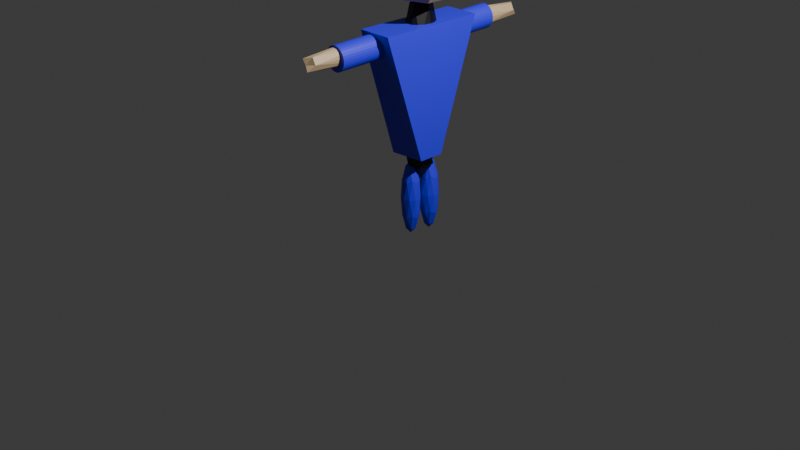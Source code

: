# Source: policja.blend  (saved by Blender 4.3.34; exported with 4.5.12 LTS)
import bpy
from mathutils import Matrix  # noqa: F401  (used for matrix-valued properties, if any)

bpy.ops.wm.read_factory_settings(use_empty=True)
scene = bpy.context.scene
scene.name = 'Scene'

# ---- collections
col_collection = bpy.data.collections.new('Collection'); scene.collection.children.link(col_collection)

# ---- materials (node trees are filled in below, after node groups)
mat_material_002 = bpy.data.materials.new('Material.002')
mat_material_004 = bpy.data.materials.new('Material.004')
mat_material_001 = bpy.data.materials.new('Material.001')
mat_material_003 = bpy.data.materials.new('Material.003')

# ---- material node trees
mat_material_002.use_nodes = True; mat_material_002.node_tree.nodes.clear()
_N = mat_material_002.node_tree.nodes; _L = mat_material_002.node_tree.links
n0 = _N.new('ShaderNodeBsdfPrincipled'); n0.name = 'Principled BSDF'; n0.location = (10, 300)
n0.inputs[0].default_value = (0.0, 0.0, 0.0, 1.0)
n1 = _N.new('ShaderNodeOutputMaterial'); n1.name = 'Material Output'; n1.location = (300, 300)
_L.new(n0.outputs[0], n1.inputs[0])
n1.is_active_output = True
mat_material_004.use_nodes = True; mat_material_004.node_tree.nodes.clear()
_N = mat_material_004.node_tree.nodes; _L = mat_material_004.node_tree.links
n0 = _N.new('ShaderNodeBsdfPrincipled'); n0.name = 'Principled BSDF'; n0.location = (10, 300)
n0.inputs[0].default_value = (0.03319, 0.02011, 0.8009, 1.0)
n1 = _N.new('ShaderNodeOutputMaterial'); n1.name = 'Material Output'; n1.location = (300, 300)
_L.new(n0.outputs[0], n1.inputs[0])
n1.is_active_output = True
mat_material_001.use_nodes = True; mat_material_001.node_tree.nodes.clear()
_N = mat_material_001.node_tree.nodes; _L = mat_material_001.node_tree.links
n0 = _N.new('ShaderNodeBsdfPrincipled'); n0.name = 'Principled BSDF'; n0.location = (10, 300)
n0.inputs[0].default_value = (0.5995, 0.4406, 0.2644, 1.0)
n1 = _N.new('ShaderNodeOutputMaterial'); n1.name = 'Material Output'; n1.location = (300, 300)
_L.new(n0.outputs[0], n1.inputs[0])
n1.is_active_output = True
mat_material_003.use_nodes = True; mat_material_003.node_tree.nodes.clear()
_N = mat_material_003.node_tree.nodes; _L = mat_material_003.node_tree.links
n0 = _N.new('ShaderNodeBsdfPrincipled'); n0.name = 'Principled BSDF'; n0.location = (10, 300)
n0.inputs[0].default_value = (0.0, 0.0, 0.0, 1.0)
n1 = _N.new('ShaderNodeOutputMaterial'); n1.name = 'Material Output'; n1.location = (300, 300)
_L.new(n0.outputs[0], n1.inputs[0])
n1.is_active_output = True

# ---- world
world_world = bpy.data.worlds.new('World'); scene.world = world_world
world_world.use_nodes = True; world_world.node_tree.nodes.clear()
_N = world_world.node_tree.nodes; _L = world_world.node_tree.links
n0 = _N.new('ShaderNodeOutputWorld'); n0.name = 'World Output'; n0.location = (300, 300)
n1 = _N.new('ShaderNodeBackground'); n1.name = 'Background'; n1.location = (10, 300)
n1.inputs[0].default_value = (0.05088, 0.05088, 0.05088, 1.0)
_L.new(n1.outputs[0], n0.inputs[0])
n0.is_active_output = True
world_world.color = (0.05088, 0.05088, 0.05088)
world_world.sun_shadow_jitter_overblur = 0.0

# ---- cameras
cam_camera = bpy.data.cameras.new('Camera')
cam_camera.clip_end = 100.0
cam_camera.ortho_scale = 7.314
cam_camera_001 = bpy.data.cameras.new('Camera.001')
cam_camera_001.clip_end = 100.0
cam_camera_001.ortho_scale = 7.314

# ---- lights
light_light = bpy.data.lights.new('Light', 'POINT')
light_light.energy = 1000.0
light_light.shadow_soft_size = 0.1
light_light_001 = bpy.data.lights.new('Light.001', 'POINT')
light_light_001.energy = 1000.0
light_light_001.shadow_soft_size = 0.1

# ---- meshes
me_icosphere_009 = bpy.data.meshes.new('Icosphere.009')
me_icosphere_009.from_pydata([(0.0, 0.0, -0.1806), (0.1389, -0.1038, -0.08076), (-0.05305, -0.1679, -0.08076), (-0.1717, 0.0, -0.08076), (-0.05305, 0.1679, -0.08076), (0.1389, 0.1038, -0.08076), (0.05305, -0.1679, 0.08076), (-0.1389, -0.1038, 0.08076), (-0.1389, 0.1038, 0.08076), (0.05305, 0.1679, 0.08076), (0.1717, 0.0, 0.08076), (0.0, 0.0, 0.1806), (-0.03118, -0.09871, -0.1536), (0.08164, -0.061, -0.1536), (0.05046, -0.1597, -0.09494), (0.1633, 0.0, -0.09494), (0.08164, 0.061, -0.1536), (-0.1009, 0.0, -0.1536), (-0.1321, -0.09871, -0.09494), (-0.03118, 0.09871, -0.1536), (-0.1321, 0.09871, -0.09494), (0.05046, 0.1597, -0.09494), (0.1826, -0.061, 0.0), (0.1826, 0.061, 0.0), (0.0, -0.1974, 0.0), (0.1128, -0.1597, 0.0), (-0.1826, -0.061, 0.0), (-0.1128, -0.1597, 0.0), (-0.1128, 0.1597, 0.0), (-0.1826, 0.061, 0.0), (0.1128, 0.1597, 0.0), (0.0, 0.1974, 0.0), (0.1321, -0.09871, 0.09494), (-0.05046, -0.1597, 0.09494), (-0.1633, 0.0, 0.09494), (-0.05046, 0.1597, 0.09494), (0.1321, 0.09871, 0.09494), (0.03118, -0.09871, 0.1536), (0.1009, 0.0, 0.1536), (-0.08164, -0.061, 0.1536), (-0.08164, 0.061, 0.1536), (0.03118, 0.09871, 0.1536)], [], [(0, 13, 12), (1, 13, 15), (0, 12, 17), (0, 17, 19), (0, 19, 16), (1, 15, 22), (2, 14, 24), (3, 18, 26), (4, 20, 28), (5, 21, 30), (1, 22, 25), (2, 24, 27), (3, 26, 29), (4, 28, 31), (5, 30, 23), (6, 32, 37), (7, 33, 39), (8, 34, 40), (9, 35, 41), (10, 36, 38), (38, 41, 11), (38, 36, 41), (36, 9, 41), (41, 40, 11), (41, 35, 40), (35, 8, 40), (40, 39, 11), (40, 34, 39), (34, 7, 39), (39, 37, 11), (39, 33, 37), (33, 6, 37), (37, 38, 11), (37, 32, 38), (32, 10, 38), (23, 36, 10), (23, 30, 36), (30, 9, 36), (31, 35, 9), (31, 28, 35), (28, 8, 35), (29, 34, 8), (29, 26, 34), (26, 7, 34), (27, 33, 7), (27, 24, 33), (24, 6, 33), (25, 32, 6), (25, 22, 32), (22, 10, 32), (30, 31, 9), (30, 21, 31), (21, 4, 31), (28, 29, 8), (28, 20, 29), (20, 3, 29), (26, 27, 7), (26, 18, 27), (18, 2, 27), (24, 25, 6), (24, 14, 25), (14, 1, 25), (22, 23, 10), (22, 15, 23), (15, 5, 23), (16, 21, 5), (16, 19, 21), (19, 4, 21), (19, 20, 4), (19, 17, 20), (17, 3, 20), (17, 18, 3), (17, 12, 18), (12, 2, 18), (15, 16, 5), (15, 13, 16), (13, 0, 16), (12, 14, 2), (12, 13, 14), (13, 1, 14)])
_uv = me_icosphere_009.uv_layers.new(name='UVMap')
_uv.uv.foreach_set('vector', [0.3465, 0.2232, 0.4263, 0.1908, 0.4135, 0.2732, 0.496, 0.1453, 0.4263, 0.1908, 0.4263, 0.09167, 0.3465, 0.2232, 0.4135, 0.2732, 0.3176, 0.2707, 0.3465, 0.2232, 0.3176, 0.2707, 0.2712, 0.1868, 0.3465, 0.2232, 0.2712, 0.1868, 0.3384, 0.1374, 0.496, 0.1453, 0.4263, 0.09167, 0.5014, 0.06704, 0.5855, 0.3417, 0.5288, 0.312, 0.6091, 0.2671, 0.6735, 0.4886, 0.6264, 0.4205, 0.7212, 0.4205, 0.914, 0.3203, 0.9177, 0.409, 0.8374, 0.3556, 0.477, 0.7388, 0.4342, 0.8134, 0.3998, 0.7464, 0.7741, 0.6098, 0.8355, 0.5542, 0.8374, 0.6548, 0.5855, 0.3417, 0.6091, 0.2671, 0.6695, 0.3342, 0.6735, 0.4886, 0.7212, 0.4205, 0.7446, 0.4932, 0.914, 0.3203, 0.8374, 0.3556, 0.8563, 0.2674, 0.477, 0.7388, 0.3998, 0.7464, 0.4515, 0.66, 0.914, 0.6901, 0.9177, 0.6014, 0.9863, 0.6565, 0.2765, 0.4284, 0.2712, 0.3463, 0.3463, 0.3829, 0.4261, 0.5191, 0.3463, 0.482, 0.4342, 0.4363, 0.3158, 0.7388, 0.2591, 0.7685, 0.2698, 0.6737, 0.4038, 0.592, 0.3567, 0.66, 0.3215, 0.5874, 0.455, 0.303, 0.5014, 0.3869, 0.4261, 0.3505, 0.3215, 0.5874, 0.3567, 0.66, 0.2698, 0.6737, 0.3567, 0.66, 0.3158, 0.7388, 0.2698, 0.6737, 0.5014, 0.3869, 0.4342, 0.4363, 0.4261, 0.3505, 0.5014, 0.3869, 0.5014, 0.486, 0.4342, 0.4363, 0.5014, 0.486, 0.4261, 0.5191, 0.4342, 0.4363, 0.4342, 0.4363, 0.3463, 0.3829, 0.4261, 0.3505, 0.4342, 0.4363, 0.3463, 0.482, 0.3463, 0.3829, 0.3463, 0.482, 0.2765, 0.4284, 0.3463, 0.3829, 0.3463, 0.3829, 0.3591, 0.3005, 0.4261, 0.3505, 0.3463, 0.3829, 0.2712, 0.3463, 0.3591, 0.3005, 0.9484, 0.7441, 0.914, 0.6901, 0.9863, 0.6565, 0.3591, 0.3005, 0.455, 0.303, 0.4261, 0.3505, 0.9863, 0.6565, 0.9177, 0.6014, 0.9844, 0.5559, 0.9177, 0.6014, 0.9108, 0.5189, 0.9844, 0.5559, 0.4515, 0.66, 0.3567, 0.66, 0.4038, 0.592, 0.4515, 0.66, 0.3998, 0.7464, 0.3567, 0.66, 0.3998, 0.7464, 0.3158, 0.7388, 0.3567, 0.66, 0.3394, 0.8134, 0.2591, 0.7685, 0.3158, 0.7388, 0.8563, 0.2674, 0.8374, 0.3556, 0.7741, 0.3146, 0.8374, 0.3556, 0.7741, 0.4006, 0.7741, 0.3146, 0.3591, 0.56, 0.3463, 0.482, 0.4261, 0.5191, 0.3591, 0.56, 0.2712, 0.5067, 0.3463, 0.482, 0.2712, 0.5067, 0.2765, 0.4284, 0.3463, 0.482, 0.6695, 0.3342, 0.7039, 0.2671, 0.7467, 0.3417, 0.6695, 0.3342, 0.6091, 0.2671, 0.7039, 0.2671, 0.8563, 0.743, 0.914, 0.6901, 0.9484, 0.7441, 0.8374, 0.6548, 0.9177, 0.6014, 0.914, 0.6901, 0.8374, 0.6548, 0.8355, 0.5542, 0.9177, 0.6014, 0.8355, 0.5542, 0.9108, 0.5189, 0.9177, 0.6014, 0.3998, 0.7464, 0.3394, 0.8134, 0.3158, 0.7388, 0.3998, 0.7464, 0.4342, 0.8134, 0.3394, 0.8134, 0.9484, 0.2663, 0.914, 0.3203, 0.8563, 0.2674, 0.8374, 0.3556, 0.8355, 0.4562, 0.7741, 0.4006, 0.8374, 0.3556, 0.9177, 0.409, 0.8355, 0.4562, 0.9177, 0.409, 0.9108, 0.4915, 0.8355, 0.4562, 0.7212, 0.4205, 0.6695, 0.3342, 0.7467, 0.3417, 0.7212, 0.4205, 0.6264, 0.4205, 0.6695, 0.3342, 0.6264, 0.4205, 0.5855, 0.3417, 0.6695, 0.3342, 0.8563, 0.743, 0.8374, 0.6548, 0.914, 0.6901, 0.8563, 0.743, 0.7741, 0.6958, 0.8374, 0.6548, 0.7741, 0.6958, 0.7741, 0.6098, 0.8374, 0.6548, 0.4749, 0.5874, 0.4515, 0.66, 0.4038, 0.592, 0.5014, 0.06704, 0.4263, 0.09167, 0.4135, 0.0137, 0.4263, 0.09167, 0.3465, 0.05456, 0.4135, 0.0137, 0.3384, 0.1374, 0.2712, 0.08774, 0.3465, 0.05456, 0.3384, 0.1374, 0.2712, 0.1868, 0.2712, 0.08774, 0.9863, 0.3538, 0.914, 0.3203, 0.9484, 0.2663, 0.9863, 0.3538, 0.9177, 0.409, 0.914, 0.3203, 0.9863, 0.3538, 0.9844, 0.4545, 0.9177, 0.409, 0.9844, 0.4545, 0.9108, 0.4915, 0.9177, 0.409, 0.5912, 0.4932, 0.6264, 0.4205, 0.6735, 0.4886, 0.5912, 0.4932, 0.5395, 0.4068, 0.6264, 0.4205, 0.5395, 0.4068, 0.5855, 0.3417, 0.6264, 0.4205, 0.4263, 0.09167, 0.3384, 0.1374, 0.3465, 0.05456, 0.4263, 0.09167, 0.4263, 0.1908, 0.3384, 0.1374, 0.4263, 0.1908, 0.3465, 0.2232, 0.3384, 0.1374, 0.5395, 0.4068, 0.5288, 0.312, 0.5855, 0.3417, 0.4135, 0.2732, 0.4263, 0.1908, 0.5014, 0.2274, 0.4263, 0.1908, 0.496, 0.1453, 0.5014, 0.2274])
me_icosphere_009.materials.append(mat_material_002)
me_icosphere_009.update()
me_icosphere_006 = bpy.data.meshes.new('Icosphere.006')
me_icosphere_006.from_pydata([(0.0, 0.0, -0.4326), (0.08369, -0.05531, -0.1934), (-0.03197, -0.08949, -0.1934), (-0.1034, 0.0, -0.1934), (-0.03197, 0.08949, -0.1934), (0.08369, 0.05531, -0.1934), (0.03197, -0.08949, 0.1934), (-0.08369, -0.05531, 0.1934), (-0.08369, 0.05531, 0.1934), (0.03197, 0.08949, 0.1934), (0.1034, 0.0, 0.1934), (0.0, 0.0, 0.4326), (-0.01879, -0.0526, -0.368), (0.04919, -0.03251, -0.368), (0.0304, -0.08511, -0.2274), (0.09838, 0.0, -0.2274), (0.04919, 0.03251, -0.368), (-0.06081, 0.0, -0.368), (-0.07959, -0.0526, -0.2274), (-0.01879, 0.0526, -0.368), (-0.07959, 0.0526, -0.2274), (0.0304, 0.08511, -0.2274), (0.11, -0.03251, 0.0), (0.11, 0.03251, 0.0), (0.0, -0.1052, 0.0), (0.06798, -0.08511, 0.0), (-0.11, -0.03251, 0.0), (-0.06798, -0.08511, 0.0), (-0.06798, 0.08511, 0.0), (-0.11, 0.03251, 0.0), (0.06798, 0.08511, 0.0), (0.0, 0.1052, 0.0), (0.07959, -0.0526, 0.2274), (-0.0304, -0.08511, 0.2274), (-0.09838, 0.0, 0.2274), (-0.0304, 0.08511, 0.2274), (0.07959, 0.0526, 0.2274), (0.01879, -0.0526, 0.368), (0.06081, 0.0, 0.368), (-0.04919, -0.03251, 0.368), (-0.04919, 0.03251, 0.368), (0.01879, 0.0526, 0.368)], [], [(0, 13, 12), (1, 13, 15), (0, 12, 17), (0, 17, 19), (0, 19, 16), (1, 15, 22), (2, 14, 24), (3, 18, 26), (4, 20, 28), (5, 21, 30), (1, 22, 25), (2, 24, 27), (3, 26, 29), (4, 28, 31), (5, 30, 23), (6, 32, 37), (7, 33, 39), (8, 34, 40), (9, 35, 41), (10, 36, 38), (38, 41, 11), (38, 36, 41), (36, 9, 41), (41, 40, 11), (41, 35, 40), (35, 8, 40), (40, 39, 11), (40, 34, 39), (34, 7, 39), (39, 37, 11), (39, 33, 37), (33, 6, 37), (37, 38, 11), (37, 32, 38), (32, 10, 38), (23, 36, 10), (23, 30, 36), (30, 9, 36), (31, 35, 9), (31, 28, 35), (28, 8, 35), (29, 34, 8), (29, 26, 34), (26, 7, 34), (27, 33, 7), (27, 24, 33), (24, 6, 33), (25, 32, 6), (25, 22, 32), (22, 10, 32), (30, 31, 9), (30, 21, 31), (21, 4, 31), (28, 29, 8), (28, 20, 29), (20, 3, 29), (26, 27, 7), (26, 18, 27), (18, 2, 27), (24, 25, 6), (24, 14, 25), (14, 1, 25), (22, 23, 10), (22, 15, 23), (15, 5, 23), (16, 21, 5), (16, 19, 21), (19, 4, 21), (19, 20, 4), (19, 17, 20), (17, 3, 20), (17, 18, 3), (17, 12, 18), (12, 2, 18), (15, 16, 5), (15, 13, 16), (13, 0, 16), (12, 14, 2), (12, 13, 14), (13, 1, 14)])
_uv = me_icosphere_006.uv_layers.new(name='UVMap')
_uv.uv.foreach_set('vector', [0.1818, 0.0, 0.2273, 0.07873, 0.1364, 0.07873, 0.2727, 0.1575, 0.3182, 0.07873, 0.3636, 0.1575, 0.9091, 0.0, 0.9545, 0.07873, 0.8636, 0.07873, 0.7273, 0.0, 0.7727, 0.07873, 0.6818, 0.07873, 0.5455, 0.0, 0.5909, 0.07873, 0.5, 0.07873, 0.2727, 0.1575, 0.3636, 0.1575, 0.3182, 0.2362, 0.09091, 0.1575, 0.1818, 0.1575, 0.1364, 0.2362, 0.8182, 0.1575, 0.9091, 0.1575, 0.8636, 0.2362, 0.6364, 0.1575, 0.7273, 0.1575, 0.6818, 0.2362, 0.4545, 0.1575, 0.5455, 0.1575, 0.5, 0.2362, 0.2727, 0.1575, 0.3182, 0.2362, 0.2273, 0.2362, 0.09091, 0.1575, 0.1364, 0.2362, 0.04546, 0.2362, 0.8182, 0.1575, 0.8636, 0.2362, 0.7727, 0.2362, 0.6364, 0.1575, 0.6818, 0.2362, 0.5909, 0.2362, 0.4545, 0.1575, 0.5, 0.2362, 0.4091, 0.2362, 0.1818, 0.3149, 0.2727, 0.3149, 0.2273, 0.3937, 0.0, 0.3149, 0.09091, 0.3149, 0.04546, 0.3937, 0.7273, 0.3149, 0.8182, 0.3149, 0.7727, 0.3937, 0.5455, 0.3149, 0.6364, 0.3149, 0.5909, 0.3937, 0.3636, 0.3149, 0.4545, 0.3149, 0.4091, 0.3937, 0.4091, 0.3937, 0.5, 0.3937, 0.4545, 0.4724, 0.4091, 0.3937, 0.4545, 0.3149, 0.5, 0.3937, 0.4545, 0.3149, 0.5455, 0.3149, 0.5, 0.3937, 0.5909, 0.3937, 0.6818, 0.3937, 0.6364, 0.4724, 0.5909, 0.3937, 0.6364, 0.3149, 0.6818, 0.3937, 0.6364, 0.3149, 0.7273, 0.3149, 0.6818, 0.3937, 0.7727, 0.3937, 0.8636, 0.3937, 0.8182, 0.4724, 0.7727, 0.3937, 0.8182, 0.3149, 0.8636, 0.3937, 0.8182, 0.3149, 0.9091, 0.3149, 0.8636, 0.3937, 0.04546, 0.3937, 0.1364, 0.3937, 0.09091, 0.4724, 0.04546, 0.3937, 0.09091, 0.3149, 0.1364, 0.3937, 0.09091, 0.3149, 0.1818, 0.3149, 0.1364, 0.3937, 0.2273, 0.3937, 0.3182, 0.3937, 0.2727, 0.4724, 0.2273, 0.3937, 0.2727, 0.3149, 0.3182, 0.3937, 0.2727, 0.3149, 0.3636, 0.3149, 0.3182, 0.3937, 0.4091, 0.2362, 0.4545, 0.3149, 0.3636, 0.3149, 0.4091, 0.2362, 0.5, 0.2362, 0.4545, 0.3149, 0.5, 0.2362, 0.5455, 0.3149, 0.4545, 0.3149, 0.5909, 0.2362, 0.6364, 0.3149, 0.5455, 0.3149, 0.5909, 0.2362, 0.6818, 0.2362, 0.6364, 0.3149, 0.6818, 0.2362, 0.7273, 0.3149, 0.6364, 0.3149, 0.7727, 0.2362, 0.8182, 0.3149, 0.7273, 0.3149, 0.7727, 0.2362, 0.8636, 0.2362, 0.8182, 0.3149, 0.8636, 0.2362, 0.9091, 0.3149, 0.8182, 0.3149, 0.04546, 0.2362, 0.09091, 0.3149, 0.0, 0.3149, 0.04546, 0.2362, 0.1364, 0.2362, 0.09091, 0.3149, 0.1364, 0.2362, 0.1818, 0.3149, 0.09091, 0.3149, 0.2273, 0.2362, 0.2727, 0.3149, 0.1818, 0.3149, 0.2273, 0.2362, 0.3182, 0.2362, 0.2727, 0.3149, 0.3182, 0.2362, 0.3636, 0.3149, 0.2727, 0.3149, 0.5, 0.2362, 0.5909, 0.2362, 0.5455, 0.3149, 0.5, 0.2362, 0.5455, 0.1575, 0.5909, 0.2362, 0.5455, 0.1575, 0.6364, 0.1575, 0.5909, 0.2362, 0.6818, 0.2362, 0.7727, 0.2362, 0.7273, 0.3149, 0.6818, 0.2362, 0.7273, 0.1575, 0.7727, 0.2362, 0.7273, 0.1575, 0.8182, 0.1575, 0.7727, 0.2362, 0.8636, 0.2362, 0.9545, 0.2362, 0.9091, 0.3149, 0.8636, 0.2362, 0.9091, 0.1575, 0.9545, 0.2362, 0.9091, 0.1575, 1.0, 0.1575, 0.9545, 0.2362, 0.1364, 0.2362, 0.2273, 0.2362, 0.1818, 0.3149, 0.1364, 0.2362, 0.1818, 0.1575, 0.2273, 0.2362, 0.1818, 0.1575, 0.2727, 0.1575, 0.2273, 0.2362, 0.3182, 0.2362, 0.4091, 0.2362, 0.3636, 0.3149, 0.3182, 0.2362, 0.3636, 0.1575, 0.4091, 0.2362, 0.3636, 0.1575, 0.4545, 0.1575, 0.4091, 0.2362, 0.5, 0.07873, 0.5455, 0.1575, 0.4545, 0.1575, 0.5, 0.07873, 0.5909, 0.07873, 0.5455, 0.1575, 0.5909, 0.07873, 0.6364, 0.1575, 0.5455, 0.1575, 0.6818, 0.07873, 0.7273, 0.1575, 0.6364, 0.1575, 0.6818, 0.07873, 0.7727, 0.07873, 0.7273, 0.1575, 0.7727, 0.07873, 0.8182, 0.1575, 0.7273, 0.1575, 0.8636, 0.07873, 0.9091, 0.1575, 0.8182, 0.1575, 0.8636, 0.07873, 0.9545, 0.07873, 0.9091, 0.1575, 0.9545, 0.07873, 1.0, 0.1575, 0.9091, 0.1575, 0.3636, 0.1575, 0.4091, 0.07873, 0.4545, 0.1575, 0.3636, 0.1575, 0.3182, 0.07873, 0.4091, 0.07873, 0.3182, 0.07873, 0.3636, 0.0, 0.4091, 0.07873, 0.1364, 0.07873, 0.1818, 0.1575, 0.09091, 0.1575, 0.1364, 0.07873, 0.2273, 0.07873, 0.1818, 0.1575, 0.2273, 0.07873, 0.2727, 0.1575, 0.1818, 0.1575])
me_icosphere_006.materials.append(mat_material_004)
me_icosphere_006.update()
me_icosphere_007 = bpy.data.meshes.new('Icosphere.007')
me_icosphere_007.from_pydata([(0.0, 0.0, -0.4326), (0.08369, -0.05531, -0.1934), (-0.03197, -0.08949, -0.1934), (-0.1034, 0.0, -0.1934), (-0.03197, 0.08949, -0.1934), (0.08369, 0.05531, -0.1934), (0.03197, -0.08949, 0.1934), (-0.08369, -0.05531, 0.1934), (-0.08369, 0.05531, 0.1934), (0.03197, 0.08949, 0.1934), (0.1034, 0.0, 0.1934), (0.0, 0.0, 0.4326), (-0.01879, -0.0526, -0.368), (0.04919, -0.03251, -0.368), (0.0304, -0.08511, -0.2274), (0.09838, 0.0, -0.2274), (0.04919, 0.03251, -0.368), (-0.06081, 0.0, -0.368), (-0.07959, -0.0526, -0.2274), (-0.01879, 0.0526, -0.368), (-0.07959, 0.0526, -0.2274), (0.0304, 0.08511, -0.2274), (0.11, -0.03251, 0.0), (0.11, 0.03251, 0.0), (0.0, -0.1052, 0.0), (0.06798, -0.08511, 0.0), (-0.11, -0.03251, 0.0), (-0.06798, -0.08511, 0.0), (-0.06798, 0.08511, 0.0), (-0.11, 0.03251, 0.0), (0.06798, 0.08511, 0.0), (0.0, 0.1052, 0.0), (0.07959, -0.0526, 0.2274), (-0.0304, -0.08511, 0.2274), (-0.09838, 0.0, 0.2274), (-0.0304, 0.08511, 0.2274), (0.07959, 0.0526, 0.2274), (0.01879, -0.0526, 0.368), (0.06081, 0.0, 0.368), (-0.04919, -0.03251, 0.368), (-0.04919, 0.03251, 0.368), (0.01879, 0.0526, 0.368)], [], [(0, 13, 12), (1, 13, 15), (0, 12, 17), (0, 17, 19), (0, 19, 16), (1, 15, 22), (2, 14, 24), (3, 18, 26), (4, 20, 28), (5, 21, 30), (1, 22, 25), (2, 24, 27), (3, 26, 29), (4, 28, 31), (5, 30, 23), (6, 32, 37), (7, 33, 39), (8, 34, 40), (9, 35, 41), (10, 36, 38), (38, 41, 11), (38, 36, 41), (36, 9, 41), (41, 40, 11), (41, 35, 40), (35, 8, 40), (40, 39, 11), (40, 34, 39), (34, 7, 39), (39, 37, 11), (39, 33, 37), (33, 6, 37), (37, 38, 11), (37, 32, 38), (32, 10, 38), (23, 36, 10), (23, 30, 36), (30, 9, 36), (31, 35, 9), (31, 28, 35), (28, 8, 35), (29, 34, 8), (29, 26, 34), (26, 7, 34), (27, 33, 7), (27, 24, 33), (24, 6, 33), (25, 32, 6), (25, 22, 32), (22, 10, 32), (30, 31, 9), (30, 21, 31), (21, 4, 31), (28, 29, 8), (28, 20, 29), (20, 3, 29), (26, 27, 7), (26, 18, 27), (18, 2, 27), (24, 25, 6), (24, 14, 25), (14, 1, 25), (22, 23, 10), (22, 15, 23), (15, 5, 23), (16, 21, 5), (16, 19, 21), (19, 4, 21), (19, 20, 4), (19, 17, 20), (17, 3, 20), (17, 18, 3), (17, 12, 18), (12, 2, 18), (15, 16, 5), (15, 13, 16), (13, 0, 16), (12, 14, 2), (12, 13, 14), (13, 1, 14)])
_uv = me_icosphere_007.uv_layers.new(name='UVMap')
_uv.uv.foreach_set('vector', [0.1818, 0.0, 0.2273, 0.07873, 0.1364, 0.07873, 0.2727, 0.1575, 0.3182, 0.07873, 0.3636, 0.1575, 0.9091, 0.0, 0.9545, 0.07873, 0.8636, 0.07873, 0.7273, 0.0, 0.7727, 0.07873, 0.6818, 0.07873, 0.5455, 0.0, 0.5909, 0.07873, 0.5, 0.07873, 0.2727, 0.1575, 0.3636, 0.1575, 0.3182, 0.2362, 0.09091, 0.1575, 0.1818, 0.1575, 0.1364, 0.2362, 0.8182, 0.1575, 0.9091, 0.1575, 0.8636, 0.2362, 0.6364, 0.1575, 0.7273, 0.1575, 0.6818, 0.2362, 0.4545, 0.1575, 0.5455, 0.1575, 0.5, 0.2362, 0.2727, 0.1575, 0.3182, 0.2362, 0.2273, 0.2362, 0.09091, 0.1575, 0.1364, 0.2362, 0.04546, 0.2362, 0.8182, 0.1575, 0.8636, 0.2362, 0.7727, 0.2362, 0.6364, 0.1575, 0.6818, 0.2362, 0.5909, 0.2362, 0.4545, 0.1575, 0.5, 0.2362, 0.4091, 0.2362, 0.1818, 0.3149, 0.2727, 0.3149, 0.2273, 0.3937, 0.0, 0.3149, 0.09091, 0.3149, 0.04546, 0.3937, 0.7273, 0.3149, 0.8182, 0.3149, 0.7727, 0.3937, 0.5455, 0.3149, 0.6364, 0.3149, 0.5909, 0.3937, 0.3636, 0.3149, 0.4545, 0.3149, 0.4091, 0.3937, 0.4091, 0.3937, 0.5, 0.3937, 0.4545, 0.4724, 0.4091, 0.3937, 0.4545, 0.3149, 0.5, 0.3937, 0.4545, 0.3149, 0.5455, 0.3149, 0.5, 0.3937, 0.5909, 0.3937, 0.6818, 0.3937, 0.6364, 0.4724, 0.5909, 0.3937, 0.6364, 0.3149, 0.6818, 0.3937, 0.6364, 0.3149, 0.7273, 0.3149, 0.6818, 0.3937, 0.7727, 0.3937, 0.8636, 0.3937, 0.8182, 0.4724, 0.7727, 0.3937, 0.8182, 0.3149, 0.8636, 0.3937, 0.8182, 0.3149, 0.9091, 0.3149, 0.8636, 0.3937, 0.04546, 0.3937, 0.1364, 0.3937, 0.09091, 0.4724, 0.04546, 0.3937, 0.09091, 0.3149, 0.1364, 0.3937, 0.09091, 0.3149, 0.1818, 0.3149, 0.1364, 0.3937, 0.2273, 0.3937, 0.3182, 0.3937, 0.2727, 0.4724, 0.2273, 0.3937, 0.2727, 0.3149, 0.3182, 0.3937, 0.2727, 0.3149, 0.3636, 0.3149, 0.3182, 0.3937, 0.4091, 0.2362, 0.4545, 0.3149, 0.3636, 0.3149, 0.4091, 0.2362, 0.5, 0.2362, 0.4545, 0.3149, 0.5, 0.2362, 0.5455, 0.3149, 0.4545, 0.3149, 0.5909, 0.2362, 0.6364, 0.3149, 0.5455, 0.3149, 0.5909, 0.2362, 0.6818, 0.2362, 0.6364, 0.3149, 0.6818, 0.2362, 0.7273, 0.3149, 0.6364, 0.3149, 0.7727, 0.2362, 0.8182, 0.3149, 0.7273, 0.3149, 0.7727, 0.2362, 0.8636, 0.2362, 0.8182, 0.3149, 0.8636, 0.2362, 0.9091, 0.3149, 0.8182, 0.3149, 0.04546, 0.2362, 0.09091, 0.3149, 0.0, 0.3149, 0.04546, 0.2362, 0.1364, 0.2362, 0.09091, 0.3149, 0.1364, 0.2362, 0.1818, 0.3149, 0.09091, 0.3149, 0.2273, 0.2362, 0.2727, 0.3149, 0.1818, 0.3149, 0.2273, 0.2362, 0.3182, 0.2362, 0.2727, 0.3149, 0.3182, 0.2362, 0.3636, 0.3149, 0.2727, 0.3149, 0.5, 0.2362, 0.5909, 0.2362, 0.5455, 0.3149, 0.5, 0.2362, 0.5455, 0.1575, 0.5909, 0.2362, 0.5455, 0.1575, 0.6364, 0.1575, 0.5909, 0.2362, 0.6818, 0.2362, 0.7727, 0.2362, 0.7273, 0.3149, 0.6818, 0.2362, 0.7273, 0.1575, 0.7727, 0.2362, 0.7273, 0.1575, 0.8182, 0.1575, 0.7727, 0.2362, 0.8636, 0.2362, 0.9545, 0.2362, 0.9091, 0.3149, 0.8636, 0.2362, 0.9091, 0.1575, 0.9545, 0.2362, 0.9091, 0.1575, 1.0, 0.1575, 0.9545, 0.2362, 0.1364, 0.2362, 0.2273, 0.2362, 0.1818, 0.3149, 0.1364, 0.2362, 0.1818, 0.1575, 0.2273, 0.2362, 0.1818, 0.1575, 0.2727, 0.1575, 0.2273, 0.2362, 0.3182, 0.2362, 0.4091, 0.2362, 0.3636, 0.3149, 0.3182, 0.2362, 0.3636, 0.1575, 0.4091, 0.2362, 0.3636, 0.1575, 0.4545, 0.1575, 0.4091, 0.2362, 0.5, 0.07873, 0.5455, 0.1575, 0.4545, 0.1575, 0.5, 0.07873, 0.5909, 0.07873, 0.5455, 0.1575, 0.5909, 0.07873, 0.6364, 0.1575, 0.5455, 0.1575, 0.6818, 0.07873, 0.7273, 0.1575, 0.6364, 0.1575, 0.6818, 0.07873, 0.7727, 0.07873, 0.7273, 0.1575, 0.7727, 0.07873, 0.8182, 0.1575, 0.7273, 0.1575, 0.8636, 0.07873, 0.9091, 0.1575, 0.8182, 0.1575, 0.8636, 0.07873, 0.9545, 0.07873, 0.9091, 0.1575, 0.9545, 0.07873, 1.0, 0.1575, 0.9091, 0.1575, 0.3636, 0.1575, 0.4091, 0.07873, 0.4545, 0.1575, 0.3636, 0.1575, 0.3182, 0.07873, 0.4091, 0.07873, 0.3182, 0.07873, 0.3636, 0.0, 0.4091, 0.07873, 0.1364, 0.07873, 0.1818, 0.1575, 0.09091, 0.1575, 0.1364, 0.07873, 0.2273, 0.07873, 0.1818, 0.1575, 0.2273, 0.07873, 0.2727, 0.1575, 0.1818, 0.1575])
me_icosphere_007.materials.append(mat_material_004)
me_icosphere_007.update()
me_icosphere_003 = bpy.data.meshes.new('Icosphere.003')
me_icosphere_003.from_pydata([(0.0, 0.0, -0.9213), (8.128, -4.615, -0.412), (-3.104, -7.467, -0.412), (-10.05, 0.0, -0.412), (-3.104, 7.467, -0.412), (8.128, 4.615, -0.412), (3.104, -7.467, 0.412), (-8.128, -4.615, 0.412), (-8.128, 4.615, 0.412), (3.104, 7.467, 0.412), (10.05, 0.0, 0.412), (0.0, 0.0, 0.9213), (-1.825, -4.389, -0.7837), (4.777, -2.713, -0.7837), (2.953, -7.102, -0.4844), (9.555, 0.0, -0.4844), (4.777, 2.713, -0.7837), (-5.905, 0.0, -0.7837), (-7.73, -4.389, -0.4844), (-1.825, 4.389, -0.7837), (-7.73, 4.389, -0.4844), (2.953, 7.102, -0.4844), (10.68, -2.713, 0.0), (10.68, 2.713, 0.0), (2.419, -7.325, -0.08179), (6.602, -7.102, 0.0), (-10.68, -2.713, 0.0), (-6.602, -7.102, 0.0), (-6.602, 7.102, 0.0), (-10.68, 2.713, 0.0), (6.602, 7.102, 0.0), (-2.597, 7.285, 0.1324), (7.73, -4.389, 0.4844), (-2.953, -7.102, 0.4844), (-9.555, 0.0, 0.4844), (-2.953, 7.102, 0.4844), (7.73, 4.389, 0.4844), (1.825, -4.389, 0.7837), (5.905, 0.0, 0.7837), (-4.777, -2.713, 0.7837), (-4.777, 2.713, 0.7837), (1.825, 4.389, 0.7837)], [], [(0, 13, 12), (1, 13, 15), (0, 12, 17), (0, 17, 19), (0, 19, 16), (1, 15, 22), (2, 14, 24), (3, 18, 26), (4, 20, 28), (5, 21, 30), (1, 22, 25), (2, 24, 27), (3, 26, 29), (4, 28, 31), (5, 30, 23), (6, 32, 37), (7, 33, 39), (8, 34, 40), (9, 35, 41), (10, 36, 38), (38, 41, 11), (38, 36, 41), (36, 9, 41), (41, 40, 11), (41, 35, 40), (35, 8, 40), (40, 39, 11), (40, 34, 39), (34, 7, 39), (39, 37, 11), (39, 33, 37), (33, 6, 37), (37, 38, 11), (37, 32, 38), (32, 10, 38), (23, 36, 10), (23, 30, 36), (30, 9, 36), (31, 35, 9), (31, 28, 35), (28, 8, 35), (29, 34, 8), (29, 26, 34), (26, 7, 34), (27, 33, 7), (27, 24, 33), (24, 6, 33), (25, 32, 6), (25, 22, 32), (22, 10, 32), (30, 31, 9), (30, 21, 31), (21, 4, 31), (28, 29, 8), (28, 20, 29), (20, 3, 29), (26, 27, 7), (26, 18, 27), (18, 2, 27), (24, 25, 6), (24, 14, 25), (14, 1, 25), (22, 23, 10), (22, 15, 23), (15, 5, 23), (16, 21, 5), (16, 19, 21), (19, 4, 21), (19, 20, 4), (19, 17, 20), (17, 3, 20), (17, 18, 3), (17, 12, 18), (12, 2, 18), (15, 16, 5), (15, 13, 16), (13, 0, 16), (12, 14, 2), (12, 13, 14), (13, 1, 14)])
_uv = me_icosphere_003.uv_layers.new(name='UVMap')
_uv.uv.foreach_set('vector', [0.1818, 0.0, 0.2273, 0.07873, 0.1364, 0.07873, 0.2727, 0.1575, 0.3182, 0.07873, 0.3636, 0.1575, 0.9091, 0.0, 0.9545, 0.07873, 0.8636, 0.07873, 0.7273, 0.0, 0.7727, 0.07873, 0.6818, 0.07873, 0.5455, 0.0, 0.5909, 0.07873, 0.5, 0.07873, 0.2727, 0.1575, 0.3636, 0.1575, 0.3182, 0.2362, 0.09091, 0.1575, 0.1818, 0.1575, 0.1364, 0.2362, 0.8182, 0.1575, 0.9091, 0.1575, 0.8636, 0.2362, 0.6364, 0.1575, 0.7273, 0.1575, 0.6818, 0.2362, 0.4545, 0.1575, 0.5455, 0.1575, 0.5, 0.2362, 0.2727, 0.1575, 0.3182, 0.2362, 0.2273, 0.2362, 0.09091, 0.1575, 0.1364, 0.2362, 0.04546, 0.2362, 0.8182, 0.1575, 0.8636, 0.2362, 0.7727, 0.2362, 0.6364, 0.1575, 0.6818, 0.2362, 0.5909, 0.2362, 0.4545, 0.1575, 0.5, 0.2362, 0.4091, 0.2362, 0.1818, 0.3149, 0.2727, 0.3149, 0.2273, 0.3937, 0.0, 0.3149, 0.09091, 0.3149, 0.04546, 0.3937, 0.7273, 0.3149, 0.8182, 0.3149, 0.7727, 0.3937, 0.5455, 0.3149, 0.6364, 0.3149, 0.5909, 0.3937, 0.3636, 0.3149, 0.4545, 0.3149, 0.4091, 0.3937, 0.4091, 0.3937, 0.5, 0.3937, 0.4545, 0.4724, 0.4091, 0.3937, 0.4545, 0.3149, 0.5, 0.3937, 0.4545, 0.3149, 0.5455, 0.3149, 0.5, 0.3937, 0.5909, 0.3937, 0.6818, 0.3937, 0.6364, 0.4724, 0.5909, 0.3937, 0.6364, 0.3149, 0.6818, 0.3937, 0.6364, 0.3149, 0.7273, 0.3149, 0.6818, 0.3937, 0.7727, 0.3937, 0.8636, 0.3937, 0.8182, 0.4724, 0.7727, 0.3937, 0.8182, 0.3149, 0.8636, 0.3937, 0.8182, 0.3149, 0.9091, 0.3149, 0.8636, 0.3937, 0.04546, 0.3937, 0.1364, 0.3937, 0.09091, 0.4724, 0.04546, 0.3937, 0.09091, 0.3149, 0.1364, 0.3937, 0.09091, 0.3149, 0.1818, 0.3149, 0.1364, 0.3937, 0.2273, 0.3937, 0.3182, 0.3937, 0.2727, 0.4724, 0.2273, 0.3937, 0.2727, 0.3149, 0.3182, 0.3937, 0.2727, 0.3149, 0.3636, 0.3149, 0.3182, 0.3937, 0.4091, 0.2362, 0.4545, 0.3149, 0.3636, 0.3149, 0.4091, 0.2362, 0.5, 0.2362, 0.4545, 0.3149, 0.5, 0.2362, 0.5455, 0.3149, 0.4545, 0.3149, 0.5909, 0.2362, 0.6364, 0.3149, 0.5455, 0.3149, 0.5909, 0.2362, 0.6818, 0.2362, 0.6364, 0.3149, 0.6818, 0.2362, 0.7273, 0.3149, 0.6364, 0.3149, 0.7727, 0.2362, 0.8182, 0.3149, 0.7273, 0.3149, 0.7727, 0.2362, 0.8636, 0.2362, 0.8182, 0.3149, 0.8636, 0.2362, 0.9091, 0.3149, 0.8182, 0.3149, 0.04546, 0.2362, 0.09091, 0.3149, 0.0, 0.3149, 0.04546, 0.2362, 0.1364, 0.2362, 0.09091, 0.3149, 0.1364, 0.2362, 0.1818, 0.3149, 0.09091, 0.3149, 0.2273, 0.2362, 0.2727, 0.3149, 0.1818, 0.3149, 0.2273, 0.2362, 0.3182, 0.2362, 0.2727, 0.3149, 0.3182, 0.2362, 0.3636, 0.3149, 0.2727, 0.3149, 0.5, 0.2362, 0.5909, 0.2362, 0.5455, 0.3149, 0.5, 0.2362, 0.5455, 0.1575, 0.5909, 0.2362, 0.5455, 0.1575, 0.6364, 0.1575, 0.5909, 0.2362, 0.6818, 0.2362, 0.7727, 0.2362, 0.7273, 0.3149, 0.6818, 0.2362, 0.7273, 0.1575, 0.7727, 0.2362, 0.7273, 0.1575, 0.8182, 0.1575, 0.7727, 0.2362, 0.8636, 0.2362, 0.9545, 0.2362, 0.9091, 0.3149, 0.8636, 0.2362, 0.9091, 0.1575, 0.9545, 0.2362, 0.9091, 0.1575, 1.0, 0.1575, 0.9545, 0.2362, 0.1364, 0.2362, 0.2273, 0.2362, 0.1818, 0.3149, 0.1364, 0.2362, 0.1818, 0.1575, 0.2273, 0.2362, 0.1818, 0.1575, 0.2727, 0.1575, 0.2273, 0.2362, 0.3182, 0.2362, 0.4091, 0.2362, 0.3636, 0.3149, 0.3182, 0.2362, 0.3636, 0.1575, 0.4091, 0.2362, 0.3636, 0.1575, 0.4545, 0.1575, 0.4091, 0.2362, 0.5, 0.07873, 0.5455, 0.1575, 0.4545, 0.1575, 0.5, 0.07873, 0.5909, 0.07873, 0.5455, 0.1575, 0.5909, 0.07873, 0.6364, 0.1575, 0.5455, 0.1575, 0.6818, 0.07873, 0.7273, 0.1575, 0.6364, 0.1575, 0.6818, 0.07873, 0.7727, 0.07873, 0.7273, 0.1575, 0.7727, 0.07873, 0.8182, 0.1575, 0.7273, 0.1575, 0.8636, 0.07873, 0.9091, 0.1575, 0.8182, 0.1575, 0.8636, 0.07873, 0.9545, 0.07873, 0.9091, 0.1575, 0.9545, 0.07873, 1.0, 0.1575, 0.9091, 0.1575, 0.3636, 0.1575, 0.4091, 0.07873, 0.4545, 0.1575, 0.3636, 0.1575, 0.3182, 0.07873, 0.4091, 0.07873, 0.3182, 0.07873, 0.3636, 0.0, 0.4091, 0.07873, 0.1364, 0.07873, 0.1818, 0.1575, 0.09091, 0.1575, 0.1364, 0.07873, 0.2273, 0.07873, 0.1818, 0.1575, 0.2273, 0.07873, 0.2727, 0.1575, 0.1818, 0.1575])
me_icosphere_003.materials.append(mat_material_001)
me_icosphere_003.update()
me_icosphere_001 = bpy.data.meshes.new('Icosphere.001')
me_icosphere_001.from_pydata([(0.0, 0.0, -0.63), (0.4235, -0.2529, -0.2817), (-0.1618, -0.5272, -0.2817), (-0.5235, 0.0, -0.2817), (-0.1618, 0.5272, -0.2817), (0.4235, 0.2282, -0.2817), (0.1618, -0.5272, 0.3057), (-0.4235, -0.3258, 0.2817), (-0.4235, 0.3258, 0.2817), (0.1618, 0.4957, 0.3578), (0.5235, 0.0, 0.2817), (-0.003327, -0.01784, 0.5875), (-0.09508, -0.3099, -0.5359), (0.2489, -0.1915, -0.5359), (0.1493, -0.4143, -0.2755), (0.4193, -0.01828, -0.3123), (0.2489, 0.1915, -0.5359), (-0.3077, 0.0, -0.5359), (-0.4028, -0.3099, -0.3312), (-0.09508, 0.3099, -0.5359), (-0.4028, 0.3099, -0.3312), (0.1534, 0.4305, -0.2974), (0.5566, -0.1915, 0.0), (0.5566, 0.1915, 0.0), (0.0, -0.6197, 0.0), (0.344, -0.5014, 0.0), (-0.5566, -0.1915, 0.0), (-0.344, -0.5014, 0.0), (-0.344, 0.5014, 0.0), (-0.5566, 0.1915, 0.0), (0.344, 0.5014, 0.0), (0.0, 0.6197, 0.0), (0.4028, -0.3099, 0.3312), (-0.1539, -0.5014, 0.3312), (-0.4979, 0.0, 0.3312), (-0.1539, 0.5014, 0.3312), (0.4028, 0.3099, 0.3312), (0.09508, -0.3099, 0.5359), (0.3077, 0.0, 0.5359), (-0.2489, -0.1915, 0.5359), (-0.2489, 0.1915, 0.5359), (0.09508, 0.3099, 0.5359)], [], [(0, 13, 12), (1, 13, 15), (0, 12, 17), (0, 17, 19), (0, 19, 16), (1, 15, 22), (2, 14, 24), (3, 18, 26), (4, 20, 28), (5, 21, 30), (1, 22, 25), (2, 24, 27), (3, 26, 29), (4, 28, 31), (5, 30, 23), (6, 32, 37), (7, 33, 39), (8, 34, 40), (9, 35, 41), (10, 36, 38), (38, 41, 11), (38, 36, 41), (36, 9, 41), (41, 40, 11), (41, 35, 40), (35, 8, 40), (40, 39, 11), (40, 34, 39), (34, 7, 39), (39, 37, 11), (39, 33, 37), (33, 6, 37), (37, 38, 11), (37, 32, 38), (32, 10, 38), (23, 36, 10), (23, 30, 36), (30, 9, 36), (31, 35, 9), (31, 28, 35), (28, 8, 35), (29, 34, 8), (29, 26, 34), (26, 7, 34), (27, 33, 7), (27, 24, 33), (24, 6, 33), (25, 32, 6), (25, 22, 32), (22, 10, 32), (30, 31, 9), (30, 21, 31), (21, 4, 31), (28, 29, 8), (28, 20, 29), (20, 3, 29), (26, 27, 7), (26, 18, 27), (18, 2, 27), (24, 25, 6), (24, 14, 25), (14, 1, 25), (22, 23, 10), (22, 15, 23), (15, 5, 23), (16, 21, 5), (16, 19, 21), (19, 4, 21), (19, 20, 4), (19, 17, 20), (17, 3, 20), (17, 18, 3), (17, 12, 18), (12, 2, 18), (15, 16, 5), (15, 13, 16), (13, 0, 16), (12, 14, 2), (12, 13, 14), (13, 1, 14)])
_uv = me_icosphere_001.uv_layers.new(name='UVMap')
_uv.uv.foreach_set('vector', [0.1818, 0.0, 0.2273, 0.07873, 0.1364, 0.07873, 0.2727, 0.1575, 0.3182, 0.07873, 0.3636, 0.1575, 0.9091, 0.0, 0.9545, 0.07873, 0.8636, 0.07873, 0.7273, 0.0, 0.7727, 0.07873, 0.6818, 0.07873, 0.5455, 0.0, 0.5909, 0.07873, 0.5, 0.07873, 0.2727, 0.1575, 0.3636, 0.1575, 0.3182, 0.2362, 0.09091, 0.1575, 0.1818, 0.1575, 0.1364, 0.2362, 0.8182, 0.1575, 0.9091, 0.1575, 0.8636, 0.2362, 0.6364, 0.1575, 0.7273, 0.1575, 0.6818, 0.2362, 0.4545, 0.1575, 0.5455, 0.1575, 0.5, 0.2362, 0.2727, 0.1575, 0.3182, 0.2362, 0.2273, 0.2362, 0.09091, 0.1575, 0.1364, 0.2362, 0.04546, 0.2362, 0.8182, 0.1575, 0.8636, 0.2362, 0.7727, 0.2362, 0.6364, 0.1575, 0.6818, 0.2362, 0.5909, 0.2362, 0.4545, 0.1575, 0.5, 0.2362, 0.4091, 0.2362, 0.1818, 0.3149, 0.2727, 0.3149, 0.2273, 0.3937, 0.0, 0.3149, 0.09091, 0.3149, 0.04546, 0.3937, 0.7273, 0.3149, 0.8182, 0.3149, 0.7727, 0.3937, 0.5455, 0.3149, 0.6364, 0.3149, 0.5909, 0.3937, 0.3636, 0.3149, 0.4545, 0.3149, 0.4091, 0.3937, 0.4091, 0.3937, 0.5, 0.3937, 0.4545, 0.4724, 0.4091, 0.3937, 0.4545, 0.3149, 0.5, 0.3937, 0.4545, 0.3149, 0.5455, 0.3149, 0.5, 0.3937, 0.5909, 0.3937, 0.6818, 0.3937, 0.6364, 0.4724, 0.5909, 0.3937, 0.6364, 0.3149, 0.6818, 0.3937, 0.6364, 0.3149, 0.7273, 0.3149, 0.6818, 0.3937, 0.7727, 0.3937, 0.8636, 0.3937, 0.8182, 0.4724, 0.7727, 0.3937, 0.8182, 0.3149, 0.8636, 0.3937, 0.8182, 0.3149, 0.9091, 0.3149, 0.8636, 0.3937, 0.04546, 0.3937, 0.1364, 0.3937, 0.09091, 0.4724, 0.04546, 0.3937, 0.09091, 0.3149, 0.1364, 0.3937, 0.09091, 0.3149, 0.1818, 0.3149, 0.1364, 0.3937, 0.2273, 0.3937, 0.3182, 0.3937, 0.2727, 0.4724, 0.2273, 0.3937, 0.2727, 0.3149, 0.3182, 0.3937, 0.2727, 0.3149, 0.3636, 0.3149, 0.3182, 0.3937, 0.4091, 0.2362, 0.4545, 0.3149, 0.3636, 0.3149, 0.4091, 0.2362, 0.5, 0.2362, 0.4545, 0.3149, 0.5, 0.2362, 0.5455, 0.3149, 0.4545, 0.3149, 0.5909, 0.2362, 0.6364, 0.3149, 0.5455, 0.3149, 0.5909, 0.2362, 0.6818, 0.2362, 0.6364, 0.3149, 0.6818, 0.2362, 0.7273, 0.3149, 0.6364, 0.3149, 0.7727, 0.2362, 0.8182, 0.3149, 0.7273, 0.3149, 0.7727, 0.2362, 0.8636, 0.2362, 0.8182, 0.3149, 0.8636, 0.2362, 0.9091, 0.3149, 0.8182, 0.3149, 0.04546, 0.2362, 0.09091, 0.3149, 0.0, 0.3149, 0.04546, 0.2362, 0.1364, 0.2362, 0.09091, 0.3149, 0.1364, 0.2362, 0.1818, 0.3149, 0.09091, 0.3149, 0.2273, 0.2362, 0.2727, 0.3149, 0.1818, 0.3149, 0.2273, 0.2362, 0.3182, 0.2362, 0.2727, 0.3149, 0.3182, 0.2362, 0.3636, 0.3149, 0.2727, 0.3149, 0.5, 0.2362, 0.5909, 0.2362, 0.5455, 0.3149, 0.5, 0.2362, 0.5455, 0.1575, 0.5909, 0.2362, 0.5455, 0.1575, 0.6364, 0.1575, 0.5909, 0.2362, 0.6818, 0.2362, 0.7727, 0.2362, 0.7273, 0.3149, 0.6818, 0.2362, 0.7273, 0.1575, 0.7727, 0.2362, 0.7273, 0.1575, 0.8182, 0.1575, 0.7727, 0.2362, 0.8636, 0.2362, 0.9545, 0.2362, 0.9091, 0.3149, 0.8636, 0.2362, 0.9091, 0.1575, 0.9545, 0.2362, 0.9091, 0.1575, 1.0, 0.1575, 0.9545, 0.2362, 0.1364, 0.2362, 0.2273, 0.2362, 0.1818, 0.3149, 0.1364, 0.2362, 0.1818, 0.1575, 0.2273, 0.2362, 0.1818, 0.1575, 0.2727, 0.1575, 0.2273, 0.2362, 0.3182, 0.2362, 0.4091, 0.2362, 0.3636, 0.3149, 0.3182, 0.2362, 0.3636, 0.1575, 0.4091, 0.2362, 0.3636, 0.1575, 0.4545, 0.1575, 0.4091, 0.2362, 0.5, 0.07873, 0.5455, 0.1575, 0.4545, 0.1575, 0.5, 0.07873, 0.5909, 0.07873, 0.5455, 0.1575, 0.5909, 0.07873, 0.6364, 0.1575, 0.5455, 0.1575, 0.6818, 0.07873, 0.7273, 0.1575, 0.6364, 0.1575, 0.6818, 0.07873, 0.7727, 0.07873, 0.7273, 0.1575, 0.7727, 0.07873, 0.8182, 0.1575, 0.7273, 0.1575, 0.8636, 0.07873, 0.9091, 0.1575, 0.8182, 0.1575, 0.8636, 0.07873, 0.9545, 0.07873, 0.9091, 0.1575, 0.9545, 0.07873, 1.0, 0.1575, 0.9091, 0.1575, 0.3636, 0.1575, 0.4091, 0.07873, 0.4545, 0.1575, 0.3636, 0.1575, 0.3182, 0.07873, 0.4091, 0.07873, 0.3182, 0.07873, 0.3636, 0.0, 0.4091, 0.07873, 0.1364, 0.07873, 0.1818, 0.1575, 0.09091, 0.1575, 0.1364, 0.07873, 0.2273, 0.07873, 0.1818, 0.1575, 0.2273, 0.07873, 0.2727, 0.1575, 0.1818, 0.1575])
me_icosphere_001.materials.append(mat_material_001)
me_icosphere_001.update()
me_cylinder_001 = bpy.data.meshes.new('Cylinder.001')
me_cylinder_001.from_pydata([(0.0, 0.2333, -0.3393), (0.0, 0.2333, 0.3393), (0.04359, 0.2288, -0.3393), (0.04359, 0.2288, 0.3393), (0.0855, 0.2155, -0.3393), (0.0855, 0.2155, 0.3393), (0.1241, 0.194, -0.3393), (0.1241, 0.194, 0.3393), (0.158, 0.165, -0.3393), (0.158, 0.165, 0.3393), (0.1858, 0.1296, -0.3393), (0.1837, 0.134, 0.2098), (0.2064, 0.08928, -0.3393), (0.2064, 0.08928, 0.3393), (0.2191, 0.04552, -0.3393), (0.2191, 0.04552, 0.3393), (0.2234, 0.0, -0.3393), (0.2234, 0.0, 0.3393), (0.2191, -0.04552, -0.3393), (0.2191, -0.04552, 0.3393), (0.2064, -0.08928, -0.3393), (0.2064, -0.08928, 0.3393), (0.1858, -0.1296, -0.3393), (0.1858, -0.1296, 0.3393), (0.158, -0.165, -0.3393), (0.158, -0.165, 0.3393), (0.1241, -0.194, -0.3393), (0.1241, -0.194, 0.3393), (0.0855, -0.2155, -0.3393), (0.0855, -0.2155, 0.3393), (0.04359, -0.2288, -0.3393), (0.04359, -0.2288, 0.3393), (0.0, -0.2333, -0.3393), (0.0, -0.2333, 0.3393), (-0.04359, -0.2288, -0.3393), (-0.04359, -0.2288, 0.3393), (-0.0855, -0.2155, -0.3393), (-0.0855, -0.2155, 0.3393), (-0.1241, -0.194, -0.3393), (-0.1241, -0.194, 0.3393), (-0.158, -0.165, -0.3393), (-0.158, -0.165, 0.3393), (-0.1858, -0.1296, -0.3393), (-0.1858, -0.1296, 0.3393), (-0.2064, -0.08928, -0.3393), (-0.2064, -0.08928, 0.3393), (-0.2191, -0.04552, -0.3393), (-0.2191, -0.04552, 0.3393), (-0.2234, 0.0, -0.3393), (-0.2234, 0.0, 0.3393), (-0.2191, 0.04552, -0.3393), (-0.2191, 0.04552, 0.3393), (-0.2064, 0.08928, -0.3393), (-0.2064, 0.08928, 0.3393), (-0.1858, 0.1296, -0.3393), (-0.1858, 0.1296, 0.3393), (-0.158, 0.165, -0.3393), (-0.158, 0.165, 0.3393), (-0.1241, 0.194, -0.3393), (-0.1241, 0.194, 0.3393), (-0.0855, 0.2155, -0.3393), (-0.0855, 0.2155, 0.3393), (-0.04359, 0.2288, -0.3393), (-0.04359, 0.2288, 0.3393)], [], [(0, 1, 3, 2), (2, 3, 5, 4), (4, 5, 7, 6), (6, 7, 9, 8), (8, 9, 11, 10), (10, 11, 13, 12), (12, 13, 15, 14), (14, 15, 17, 16), (16, 17, 19, 18), (18, 19, 21, 20), (20, 21, 23, 22), (22, 23, 25, 24), (24, 25, 27, 26), (26, 27, 29, 28), (28, 29, 31, 30), (30, 31, 33, 32), (32, 33, 35, 34), (34, 35, 37, 36), (36, 37, 39, 38), (38, 39, 41, 40), (40, 41, 43, 42), (42, 43, 45, 44), (44, 45, 47, 46), (46, 47, 49, 48), (48, 49, 51, 50), (50, 51, 53, 52), (52, 53, 55, 54), (54, 55, 57, 56), (56, 57, 59, 58), (58, 59, 61, 60), (3, 1, 63, 61, 59, 57, 55, 53, 51, 49, 47, 45, 43, 41, 39, 37, 35, 33, 31, 29, 27, 25, 23, 21, 19, 17, 15, 13, 11, 9, 7, 5), (60, 61, 63, 62), (62, 63, 1, 0), (0, 2, 4, 6, 8, 10, 12, 14, 16, 18, 20, 22, 24, 26, 28, 30, 32, 34, 36, 38, 40, 42, 44, 46, 48, 50, 52, 54, 56, 58, 60, 62)])
_uv = me_cylinder_001.uv_layers.new(name='UVMap')
_uv.uv.foreach_set('vector', [1.0, 0.5, 1.0, 1.0, 0.9688, 1.0, 0.9688, 0.5, 0.9688, 0.5, 0.9688, 1.0, 0.9375, 1.0, 0.9375, 0.5, 0.9375, 0.5, 0.9375, 1.0, 0.9062, 1.0, 0.9062, 0.5, 0.9062, 0.5, 0.9062, 1.0, 0.875, 1.0, 0.875, 0.5, 0.875, 0.5, 0.875, 1.0, 0.8438, 1.0, 0.8438, 0.5, 0.8438, 0.5, 0.8438, 1.0, 0.8125, 1.0, 0.8125, 0.5, 0.8125, 0.5, 0.8125, 1.0, 0.7812, 1.0, 0.7812, 0.5, 0.7812, 0.5, 0.7812, 1.0, 0.75, 1.0, 0.75, 0.5, 0.75, 0.5, 0.75, 1.0, 0.7188, 1.0, 0.7188, 0.5, 0.7188, 0.5, 0.7188, 1.0, 0.6875, 1.0, 0.6875, 0.5, 0.6875, 0.5, 0.6875, 1.0, 0.6562, 1.0, 0.6562, 0.5, 0.6562, 0.5, 0.6562, 1.0, 0.625, 1.0, 0.625, 0.5, 0.625, 0.5, 0.625, 1.0, 0.5938, 1.0, 0.5938, 0.5, 0.5938, 0.5, 0.5938, 1.0, 0.5625, 1.0, 0.5625, 0.5, 0.5625, 0.5, 0.5625, 1.0, 0.5312, 1.0, 0.5312, 0.5, 0.5312, 0.5, 0.5312, 1.0, 0.5, 1.0, 0.5, 0.5, 0.5, 0.5, 0.5, 1.0, 0.4688, 1.0, 0.4688, 0.5, 0.4688, 0.5, 0.4688, 1.0, 0.4375, 1.0, 0.4375, 0.5, 0.4375, 0.5, 0.4375, 1.0, 0.4062, 1.0, 0.4062, 0.5, 0.4062, 0.5, 0.4062, 1.0, 0.375, 1.0, 0.375, 0.5, 0.375, 0.5, 0.375, 1.0, 0.3438, 1.0, 0.3438, 0.5, 0.3438, 0.5, 0.3438, 1.0, 0.3125, 1.0, 0.3125, 0.5, 0.3125, 0.5, 0.3125, 1.0, 0.2812, 1.0, 0.2812, 0.5, 0.2812, 0.5, 0.2812, 1.0, 0.25, 1.0, 0.25, 0.5, 0.25, 0.5, 0.25, 1.0, 0.2188, 1.0, 0.2188, 0.5, 0.2188, 0.5, 0.2188, 1.0, 0.1875, 1.0, 0.1875, 0.5, 0.1875, 0.5, 0.1875, 1.0, 0.1562, 1.0, 0.1562, 0.5, 0.1562, 0.5, 0.1562, 1.0, 0.125, 1.0, 0.125, 0.5, 0.125, 0.5, 0.125, 1.0, 0.09375, 1.0, 0.09375, 0.5, 0.09375, 0.5, 0.09375, 1.0, 0.0625, 1.0, 0.0625, 0.5, 0.2968, 0.4854, 0.25, 0.49, 0.2032, 0.4854, 0.1582, 0.4717, 0.1167, 0.4496, 0.08029, 0.4197, 0.05045, 0.3833, 0.02827, 0.3418, 0.01461, 0.2968, 0.01, 0.25, 0.01461, 0.2032, 0.02827, 0.1582, 0.05045, 0.1167, 0.08029, 0.08029, 0.1167, 0.05045, 0.1582, 0.02827, 0.2032, 0.01461, 0.25, 0.01, 0.2968, 0.01461, 0.3418, 0.02827, 0.3833, 0.05045, 0.4197, 0.08029, 0.4496, 0.1167, 0.4717, 0.1582, 0.4854, 0.2032, 0.49, 0.25, 0.4854, 0.2968, 0.4717, 0.3418, 0.4496, 0.3833, 0.4197, 0.4197, 0.3833, 0.4496, 0.3418, 0.4717, 0.0625, 0.5, 0.0625, 1.0, 0.03125, 1.0, 0.03125, 0.5, 0.03125, 0.5, 0.03125, 1.0, 0.0, 1.0, 0.0, 0.5, 0.75, 0.49, 0.7968, 0.4854, 0.8418, 0.4717, 0.8833, 0.4496, 0.9197, 0.4197, 0.9496, 0.3833, 0.9717, 0.3418, 0.9854, 0.2968, 0.99, 0.25, 0.9854, 0.2032, 0.9717, 0.1582, 0.9496, 0.1167, 0.9197, 0.08029, 0.8833, 0.05045, 0.8418, 0.02827, 0.7968, 0.01461, 0.75, 0.01, 0.7032, 0.01461, 0.6582, 0.02827, 0.6167, 0.05045, 0.5803, 0.08029, 0.5504, 0.1167, 0.5283, 0.1582, 0.5146, 0.2032, 0.51, 0.25, 0.5146, 0.2968, 0.5283, 0.3418, 0.5504, 0.3833, 0.5803, 0.4197, 0.6167, 0.4496, 0.6582, 0.4717, 0.7032, 0.4854])
me_cylinder_001.materials.append(mat_material_002)
me_cylinder_001.update()
me_cylinder = bpy.data.meshes.new('Cylinder')
me_cylinder.from_pydata([(0.0, 0.2333, -0.3393), (0.0, 0.2333, 0.3051), (0.04359, 0.2288, -0.3393), (0.04359, 0.2288, 0.3024), (0.0855, 0.2155, -0.3393), (0.0855, 0.2155, 0.3393), (0.1241, 0.194, -0.3393), (0.1241, 0.194, 0.3393), (0.158, 0.165, -0.3393), (0.158, 0.165, 0.3393), (0.1858, 0.1296, -0.3393), (0.1858, 0.1296, 0.3393), (0.2064, 0.08928, -0.3393), (0.2076, 0.08935, 0.288), (0.2191, 0.04552, -0.3393), (0.2173, 0.04424, 0.3004), (0.2234, 0.0, -0.3393), (0.2234, 0.0, 0.3072), (0.2191, -0.04552, -0.3393), (0.2185, -0.04273, 0.3154), (0.2064, -0.08928, -0.3393), (0.2064, -0.08928, 0.3045), (0.1858, -0.1296, -0.3393), (0.1876, -0.1324, 0.3266), (0.158, -0.165, -0.3393), (0.158, -0.165, 0.3393), (0.1241, -0.194, -0.3393), (0.1241, -0.194, 0.3393), (0.0855, -0.2155, -0.3393), (0.0855, -0.2155, 0.3393), (0.04359, -0.2288, -0.3393), (0.04359, -0.2288, 0.3393), (0.0, -0.2333, -0.3393), (0.0, -0.2333, 0.3148), (-0.04359, -0.2288, -0.3393), (-0.04296, -0.2326, 0.285), (-0.0855, -0.2155, -0.3393), (-0.0855, -0.2155, 0.2842), (-0.1241, -0.194, -0.3393), (-0.1241, -0.194, 0.2897), (-0.158, -0.165, -0.3393), (-0.158, -0.165, 0.3393), (-0.1858, -0.1296, -0.3393), (-0.1858, -0.1296, 0.3393), (-0.2064, -0.08928, -0.3393), (-0.2064, -0.08928, 0.3049), (-0.2191, -0.04552, -0.3393), (-0.2281, -0.05062, 0.2881), (-0.2234, 0.0, -0.3393), (-0.2234, 0.0, 0.2751), (-0.2191, 0.04552, -0.3393), (-0.2191, 0.04552, 0.2751), (-0.2064, 0.08928, -0.3393), (-0.2064, 0.08928, 0.3393), (-0.1858, 0.1296, -0.3393), (-0.1858, 0.1296, 0.3393), (-0.158, 0.165, -0.3393), (-0.158, 0.165, 0.3393), (-0.1241, 0.194, -0.3393), (-0.1241, 0.194, 0.3393), (-0.0855, 0.2155, -0.3393), (-0.0855, 0.2155, 0.3015), (-0.04359, 0.2288, -0.3393), (-0.04095, 0.2333, 0.264)], [], [(0, 1, 3, 2), (2, 3, 5, 4), (4, 5, 7, 6), (6, 7, 9, 8), (8, 9, 11, 10), (10, 11, 13, 12), (12, 13, 15, 14), (14, 15, 17, 16), (16, 17, 19, 18), (18, 19, 21, 20), (20, 21, 23, 22), (22, 23, 25, 24), (24, 25, 27, 26), (26, 27, 29, 28), (28, 29, 31, 30), (30, 31, 33, 32), (32, 33, 35, 34), (34, 35, 37, 36), (36, 37, 39, 38), (38, 39, 41, 40), (40, 41, 43, 42), (42, 43, 45, 44), (44, 45, 47, 46), (46, 47, 49, 48), (48, 49, 51, 50), (50, 51, 53, 52), (52, 53, 55, 54), (54, 55, 57, 56), (56, 57, 59, 58), (58, 59, 61, 60), (3, 1, 63, 61, 59, 57, 55, 53, 51, 49, 47, 45, 43, 41, 39, 37, 35, 33, 31, 29, 27, 25, 23, 21, 19, 17, 15, 13, 11, 9, 7, 5), (60, 61, 63, 62), (62, 63, 1, 0), (0, 2, 4, 6, 8, 10, 12, 14, 16, 18, 20, 22, 24, 26, 28, 30, 32, 34, 36, 38, 40, 42, 44, 46, 48, 50, 52, 54, 56, 58, 60, 62)])
_uv = me_cylinder.uv_layers.new(name='UVMap')
_uv.uv.foreach_set('vector', [1.0, 0.5, 1.0, 1.0, 0.9688, 1.0, 0.9688, 0.5, 0.9688, 0.5, 0.9688, 1.0, 0.9375, 1.0, 0.9375, 0.5, 0.9375, 0.5, 0.9375, 1.0, 0.9062, 1.0, 0.9062, 0.5, 0.9062, 0.5, 0.9062, 1.0, 0.875, 1.0, 0.875, 0.5, 0.875, 0.5, 0.875, 1.0, 0.8438, 1.0, 0.8438, 0.5, 0.8438, 0.5, 0.8438, 1.0, 0.8125, 1.0, 0.8125, 0.5, 0.8125, 0.5, 0.8125, 1.0, 0.7812, 1.0, 0.7812, 0.5, 0.7812, 0.5, 0.7812, 1.0, 0.75, 1.0, 0.75, 0.5, 0.75, 0.5, 0.75, 1.0, 0.7188, 1.0, 0.7188, 0.5, 0.7188, 0.5, 0.7188, 1.0, 0.6875, 1.0, 0.6875, 0.5, 0.6875, 0.5, 0.6875, 1.0, 0.6562, 1.0, 0.6562, 0.5, 0.6562, 0.5, 0.6562, 1.0, 0.625, 1.0, 0.625, 0.5, 0.625, 0.5, 0.625, 1.0, 0.5938, 1.0, 0.5938, 0.5, 0.5938, 0.5, 0.5938, 1.0, 0.5625, 1.0, 0.5625, 0.5, 0.5625, 0.5, 0.5625, 1.0, 0.5312, 1.0, 0.5312, 0.5, 0.5312, 0.5, 0.5312, 1.0, 0.5, 1.0, 0.5, 0.5, 0.5, 0.5, 0.5, 1.0, 0.4688, 1.0, 0.4688, 0.5, 0.4688, 0.5, 0.4688, 1.0, 0.4375, 1.0, 0.4375, 0.5, 0.4375, 0.5, 0.4375, 1.0, 0.4062, 1.0, 0.4062, 0.5, 0.4062, 0.5, 0.4062, 1.0, 0.375, 1.0, 0.375, 0.5, 0.375, 0.5, 0.375, 1.0, 0.3438, 1.0, 0.3438, 0.5, 0.3438, 0.5, 0.3438, 1.0, 0.3125, 1.0, 0.3125, 0.5, 0.3125, 0.5, 0.3125, 1.0, 0.2812, 1.0, 0.2812, 0.5, 0.2812, 0.5, 0.2812, 1.0, 0.25, 1.0, 0.25, 0.5, 0.25, 0.5, 0.25, 1.0, 0.2188, 1.0, 0.2188, 0.5, 0.2188, 0.5, 0.2188, 1.0, 0.1875, 1.0, 0.1875, 0.5, 0.1875, 0.5, 0.1875, 1.0, 0.1562, 1.0, 0.1562, 0.5, 0.1562, 0.5, 0.1562, 1.0, 0.125, 1.0, 0.125, 0.5, 0.125, 0.5, 0.125, 1.0, 0.09375, 1.0, 0.09375, 0.5, 0.09375, 0.5, 0.09375, 1.0, 0.0625, 1.0, 0.0625, 0.5, 0.2968, 0.4854, 0.25, 0.49, 0.2032, 0.4854, 0.1582, 0.4717, 0.1167, 0.4496, 0.08029, 0.4197, 0.05045, 0.3833, 0.02827, 0.3418, 0.01461, 0.2968, 0.01, 0.25, 0.01461, 0.2032, 0.02827, 0.1582, 0.05045, 0.1167, 0.08029, 0.08029, 0.1167, 0.05045, 0.1582, 0.02827, 0.2032, 0.01461, 0.25, 0.01, 0.2968, 0.01461, 0.3418, 0.02827, 0.3833, 0.05045, 0.4197, 0.08029, 0.4496, 0.1167, 0.4717, 0.1582, 0.4854, 0.2032, 0.49, 0.25, 0.4854, 0.2968, 0.4717, 0.3418, 0.4496, 0.3833, 0.4197, 0.4197, 0.3833, 0.4496, 0.3418, 0.4717, 0.0625, 0.5, 0.0625, 1.0, 0.03125, 1.0, 0.03125, 0.5, 0.03125, 0.5, 0.03125, 1.0, 0.0, 1.0, 0.0, 0.5, 0.75, 0.49, 0.7968, 0.4854, 0.8418, 0.4717, 0.8833, 0.4496, 0.9197, 0.4197, 0.9496, 0.3833, 0.9717, 0.3418, 0.9854, 0.2968, 0.99, 0.25, 0.9854, 0.2032, 0.9717, 0.1582, 0.9496, 0.1167, 0.9197, 0.08029, 0.8833, 0.05045, 0.8418, 0.02827, 0.7968, 0.01461, 0.75, 0.01, 0.7032, 0.01461, 0.6582, 0.02827, 0.6167, 0.05045, 0.5803, 0.08029, 0.5504, 0.1167, 0.5283, 0.1582, 0.5146, 0.2032, 0.51, 0.25, 0.5146, 0.2968, 0.5283, 0.3418, 0.5504, 0.3833, 0.5803, 0.4197, 0.6167, 0.4496, 0.6582, 0.4717, 0.7032, 0.4854])
me_cylinder.materials.append(mat_material_004)
me_cylinder.update()
me_icosphere_002 = bpy.data.meshes.new('Icosphere.002')
me_icosphere_002.from_pydata([(0.0, 0.0, -1.202), (0.1471, -0.1373, -0.5377), (-0.0562, -0.2221, -0.5377), (-0.1819, 0.0, -0.5377), (-0.0562, 0.2221, -0.5377), (0.1471, 0.1373, -0.5377), (0.0562, -0.2221, 0.5377), (-0.1471, -0.1373, 0.5377), (-0.1471, 0.1373, 0.5377), (0.0562, 0.2221, 0.5377), (0.1819, 0.0, 0.5377), (0.0, 0.0, 1.202), (-0.03304, -0.1306, -1.023), (0.08649, -0.08069, -1.023), (0.05345, -0.2113, -0.6321), (0.173, 0.0, -0.6321), (0.08649, 0.08069, -1.023), (-0.1069, 0.0, -1.023), (-0.1399, -0.1306, -0.6321), (-0.03304, 0.1306, -1.023), (-0.1399, 0.1306, -0.6321), (0.05345, 0.2113, -0.6321), (0.1934, -0.08069, 0.0), (0.1934, 0.08069, 0.0), (0.0, -0.2611, 0.0), (0.1195, -0.2113, 0.0), (-0.1934, -0.08069, 0.0), (-0.1195, -0.2113, 0.0), (-0.1195, 0.2113, 0.0), (-0.1934, 0.08069, 0.0), (0.1195, 0.2113, 0.0), (0.0, 0.2611, 0.0), (0.1399, -0.1306, 0.6321), (-0.05345, -0.2113, 0.6321), (-0.173, 0.0, 0.6321), (-0.05345, 0.2113, 0.6321), (0.1399, 0.1306, 0.6321), (0.03304, -0.1306, 1.023), (0.1069, 0.0, 1.023), (-0.08649, -0.08069, 1.023), (-0.08649, 0.08069, 1.023), (0.03304, 0.1306, 1.023)], [], [(0, 13, 12), (1, 13, 15), (0, 12, 17), (0, 17, 19), (0, 19, 16), (1, 15, 22), (2, 14, 24), (3, 18, 26), (4, 20, 28), (5, 21, 30), (1, 22, 25), (2, 24, 27), (3, 26, 29), (4, 28, 31), (5, 30, 23), (6, 32, 37), (7, 33, 39), (8, 34, 40), (9, 35, 41), (10, 36, 38), (38, 41, 11), (38, 36, 41), (36, 9, 41), (41, 40, 11), (41, 35, 40), (35, 8, 40), (40, 39, 11), (40, 34, 39), (34, 7, 39), (39, 37, 11), (39, 33, 37), (33, 6, 37), (37, 38, 11), (37, 32, 38), (32, 10, 38), (23, 36, 10), (23, 30, 36), (30, 9, 36), (31, 35, 9), (31, 28, 35), (28, 8, 35), (29, 34, 8), (29, 26, 34), (26, 7, 34), (27, 33, 7), (27, 24, 33), (24, 6, 33), (25, 32, 6), (25, 22, 32), (22, 10, 32), (30, 31, 9), (30, 21, 31), (21, 4, 31), (28, 29, 8), (28, 20, 29), (20, 3, 29), (26, 27, 7), (26, 18, 27), (18, 2, 27), (24, 25, 6), (24, 14, 25), (14, 1, 25), (22, 23, 10), (22, 15, 23), (15, 5, 23), (16, 21, 5), (16, 19, 21), (19, 4, 21), (19, 20, 4), (19, 17, 20), (17, 3, 20), (17, 18, 3), (17, 12, 18), (12, 2, 18), (15, 16, 5), (15, 13, 16), (13, 0, 16), (12, 14, 2), (12, 13, 14), (13, 1, 14)])
_uv = me_icosphere_002.uv_layers.new(name='UVMap')
_uv.uv.foreach_set('vector', [0.1818, 0.0, 0.2273, 0.07873, 0.1364, 0.07873, 0.2727, 0.1575, 0.3182, 0.07873, 0.3636, 0.1575, 0.9091, 0.0, 0.9545, 0.07873, 0.8636, 0.07873, 0.7273, 0.0, 0.7727, 0.07873, 0.6818, 0.07873, 0.5455, 0.0, 0.5909, 0.07873, 0.5, 0.07873, 0.2727, 0.1575, 0.3636, 0.1575, 0.3182, 0.2362, 0.09091, 0.1575, 0.1818, 0.1575, 0.1364, 0.2362, 0.8182, 0.1575, 0.9091, 0.1575, 0.8636, 0.2362, 0.6364, 0.1575, 0.7273, 0.1575, 0.6818, 0.2362, 0.4545, 0.1575, 0.5455, 0.1575, 0.5, 0.2362, 0.2727, 0.1575, 0.3182, 0.2362, 0.2273, 0.2362, 0.09091, 0.1575, 0.1364, 0.2362, 0.04546, 0.2362, 0.8182, 0.1575, 0.8636, 0.2362, 0.7727, 0.2362, 0.6364, 0.1575, 0.6818, 0.2362, 0.5909, 0.2362, 0.4545, 0.1575, 0.5, 0.2362, 0.4091, 0.2362, 0.1818, 0.3149, 0.2727, 0.3149, 0.2273, 0.3937, 0.0, 0.3149, 0.09091, 0.3149, 0.04546, 0.3937, 0.7273, 0.3149, 0.8182, 0.3149, 0.7727, 0.3937, 0.5455, 0.3149, 0.6364, 0.3149, 0.5909, 0.3937, 0.3636, 0.3149, 0.4545, 0.3149, 0.4091, 0.3937, 0.4091, 0.3937, 0.5, 0.3937, 0.4545, 0.4724, 0.4091, 0.3937, 0.4545, 0.3149, 0.5, 0.3937, 0.4545, 0.3149, 0.5455, 0.3149, 0.5, 0.3937, 0.5909, 0.3937, 0.6818, 0.3937, 0.6364, 0.4724, 0.5909, 0.3937, 0.6364, 0.3149, 0.6818, 0.3937, 0.6364, 0.3149, 0.7273, 0.3149, 0.6818, 0.3937, 0.7727, 0.3937, 0.8636, 0.3937, 0.8182, 0.4724, 0.7727, 0.3937, 0.8182, 0.3149, 0.8636, 0.3937, 0.8182, 0.3149, 0.9091, 0.3149, 0.8636, 0.3937, 0.04546, 0.3937, 0.1364, 0.3937, 0.09091, 0.4724, 0.04546, 0.3937, 0.09091, 0.3149, 0.1364, 0.3937, 0.09091, 0.3149, 0.1818, 0.3149, 0.1364, 0.3937, 0.2273, 0.3937, 0.3182, 0.3937, 0.2727, 0.4724, 0.2273, 0.3937, 0.2727, 0.3149, 0.3182, 0.3937, 0.2727, 0.3149, 0.3636, 0.3149, 0.3182, 0.3937, 0.4091, 0.2362, 0.4545, 0.3149, 0.3636, 0.3149, 0.4091, 0.2362, 0.5, 0.2362, 0.4545, 0.3149, 0.5, 0.2362, 0.5455, 0.3149, 0.4545, 0.3149, 0.5909, 0.2362, 0.6364, 0.3149, 0.5455, 0.3149, 0.5909, 0.2362, 0.6818, 0.2362, 0.6364, 0.3149, 0.6818, 0.2362, 0.7273, 0.3149, 0.6364, 0.3149, 0.7727, 0.2362, 0.8182, 0.3149, 0.7273, 0.3149, 0.7727, 0.2362, 0.8636, 0.2362, 0.8182, 0.3149, 0.8636, 0.2362, 0.9091, 0.3149, 0.8182, 0.3149, 0.04546, 0.2362, 0.09091, 0.3149, 0.0, 0.3149, 0.04546, 0.2362, 0.1364, 0.2362, 0.09091, 0.3149, 0.1364, 0.2362, 0.1818, 0.3149, 0.09091, 0.3149, 0.2273, 0.2362, 0.2727, 0.3149, 0.1818, 0.3149, 0.2273, 0.2362, 0.3182, 0.2362, 0.2727, 0.3149, 0.3182, 0.2362, 0.3636, 0.3149, 0.2727, 0.3149, 0.5, 0.2362, 0.5909, 0.2362, 0.5455, 0.3149, 0.5, 0.2362, 0.5455, 0.1575, 0.5909, 0.2362, 0.5455, 0.1575, 0.6364, 0.1575, 0.5909, 0.2362, 0.6818, 0.2362, 0.7727, 0.2362, 0.7273, 0.3149, 0.6818, 0.2362, 0.7273, 0.1575, 0.7727, 0.2362, 0.7273, 0.1575, 0.8182, 0.1575, 0.7727, 0.2362, 0.8636, 0.2362, 0.9545, 0.2362, 0.9091, 0.3149, 0.8636, 0.2362, 0.9091, 0.1575, 0.9545, 0.2362, 0.9091, 0.1575, 1.0, 0.1575, 0.9545, 0.2362, 0.1364, 0.2362, 0.2273, 0.2362, 0.1818, 0.3149, 0.1364, 0.2362, 0.1818, 0.1575, 0.2273, 0.2362, 0.1818, 0.1575, 0.2727, 0.1575, 0.2273, 0.2362, 0.3182, 0.2362, 0.4091, 0.2362, 0.3636, 0.3149, 0.3182, 0.2362, 0.3636, 0.1575, 0.4091, 0.2362, 0.3636, 0.1575, 0.4545, 0.1575, 0.4091, 0.2362, 0.5, 0.07873, 0.5455, 0.1575, 0.4545, 0.1575, 0.5, 0.07873, 0.5909, 0.07873, 0.5455, 0.1575, 0.5909, 0.07873, 0.6364, 0.1575, 0.5455, 0.1575, 0.6818, 0.07873, 0.7273, 0.1575, 0.6364, 0.1575, 0.6818, 0.07873, 0.7727, 0.07873, 0.7273, 0.1575, 0.7727, 0.07873, 0.8182, 0.1575, 0.7273, 0.1575, 0.8636, 0.07873, 0.9091, 0.1575, 0.8182, 0.1575, 0.8636, 0.07873, 0.9545, 0.07873, 0.9091, 0.1575, 0.9545, 0.07873, 1.0, 0.1575, 0.9091, 0.1575, 0.3636, 0.1575, 0.4091, 0.07873, 0.4545, 0.1575, 0.3636, 0.1575, 0.3182, 0.07873, 0.4091, 0.07873, 0.3182, 0.07873, 0.3636, 0.0, 0.4091, 0.07873, 0.1364, 0.07873, 0.1818, 0.1575, 0.09091, 0.1575, 0.1364, 0.07873, 0.2273, 0.07873, 0.1818, 0.1575, 0.2273, 0.07873, 0.2727, 0.1575, 0.1818, 0.1575])
me_icosphere_002.materials.append(mat_material_002)
me_icosphere_002.update()
me_cube_001 = bpy.data.meshes.new('Cube.001')
me_cube_001.from_pydata([(-0.3527, -0.1828, -0.8654), (-0.3527, -0.6191, 0.8654), (-0.3527, 0.2395, -0.8654), (-0.3645, 0.6191, 0.8654), (0.3431, -0.1436, -0.8654), (0.3527, -0.6191, 0.8654), (0.3397, 0.1529, -0.8654), (0.3439, 0.6191, 0.8654)], [], [(0, 1, 3, 2), (2, 3, 7, 6), (6, 7, 5, 4), (4, 5, 1, 0), (2, 6, 4, 0), (7, 3, 1, 5)])
_uv = me_cube_001.uv_layers.new(name='UVMap')
_uv.uv.foreach_set('vector', [0.375, 0.0, 0.625, 0.0, 0.625, 0.25, 0.375, 0.25, 0.375, 0.25, 0.625, 0.25, 0.625, 0.5, 0.375, 0.5, 0.375, 0.5, 0.625, 0.5, 0.625, 0.75, 0.375, 0.75, 0.375, 0.75, 0.625, 0.75, 0.625, 1.0, 0.375, 1.0, 0.125, 0.5, 0.375, 0.5, 0.375, 0.75, 0.125, 0.75, 0.625, 0.5, 0.875, 0.5, 0.875, 0.75, 0.625, 0.75])
me_cube_001.materials.append(mat_material_004)
me_cube_001.update()
me_cylinder_002 = bpy.data.meshes.new('Cylinder.002')
me_cylinder_002.from_pydata([(0.0, 0.1931, -0.4957), (0.0, 0.1931, 0.4957), (0.04142, 0.1894, -0.4957), (0.04142, 0.1894, 0.4957), (0.08125, 0.1784, -0.4957), (0.08125, 0.1784, 0.4957), (0.118, 0.1606, -0.4957), (0.118, 0.1606, 0.4957), (0.1501, 0.1366, -0.4957), (0.1501, 0.1366, 0.4957), (0.1765, 0.1073, -0.4957), (0.1765, 0.1073, 0.4957), (0.1961, 0.0739, -0.4957), (0.1961, 0.0739, 0.4957), (0.2082, 0.03768, -0.4957), (0.2082, 0.03768, 0.4957), (0.2123, 0.0, -0.4957), (0.2123, 0.0, 0.4957), (0.2082, -0.03768, -0.4957), (0.2082, -0.03768, 0.4957), (0.1961, -0.0739, -0.4957), (0.1961, -0.0739, 0.4957), (0.1765, -0.1073, -0.4957), (0.1765, -0.1073, 0.4957), (0.1501, -0.1366, -0.4957), (0.1501, -0.1366, 0.4957), (0.118, -0.1606, -0.4957), (0.118, -0.1606, 0.4957), (0.08125, -0.1784, -0.4957), (0.08125, -0.1784, 0.4957), (0.04142, -0.1894, -0.4957), (0.04142, -0.1894, 0.4957), (0.0, -0.1931, -0.4957), (0.0, -0.1931, 0.4957), (-0.04142, -0.1894, -0.4957), (-0.04142, -0.1894, 0.4957), (-0.08125, -0.1784, -0.4957), (-0.08125, -0.1784, 0.4957), (-0.118, -0.1606, -0.4957), (-0.118, -0.1606, 0.4957), (-0.1501, -0.1366, -0.4957), (-0.1501, -0.1366, 0.4957), (-0.1765, -0.1073, -0.4957), (-0.1765, -0.1073, 0.4957), (-0.1961, -0.0739, -0.4957), (-0.1961, -0.0739, 0.4957), (-0.2082, -0.03768, -0.4957), (-0.2082, -0.03768, 0.4957), (-0.2123, 0.0, -0.4957), (-0.2123, 0.0, 0.4957), (-0.2082, 0.03768, -0.4957), (-0.2082, 0.03768, 0.4957), (-0.1961, 0.0739, -0.4957), (-0.1961, 0.0739, 0.4957), (-0.1765, 0.1073, -0.4957), (-0.1765, 0.1073, 0.4957), (-0.1501, 0.1366, -0.4957), (-0.1501, 0.1366, 0.4957), (-0.118, 0.1606, -0.4957), (-0.118, 0.1606, 0.4957), (-0.08125, 0.1784, -0.4957), (-0.08125, 0.1784, 0.4957), (-0.04142, 0.1894, -0.4957), (-0.04142, 0.1894, 0.4957)], [], [(0, 1, 3, 2), (2, 3, 5, 4), (4, 5, 7, 6), (6, 7, 9, 8), (8, 9, 11, 10), (10, 11, 13, 12), (12, 13, 15, 14), (14, 15, 17, 16), (16, 17, 19, 18), (18, 19, 21, 20), (20, 21, 23, 22), (22, 23, 25, 24), (24, 25, 27, 26), (26, 27, 29, 28), (28, 29, 31, 30), (30, 31, 33, 32), (32, 33, 35, 34), (34, 35, 37, 36), (36, 37, 39, 38), (38, 39, 41, 40), (40, 41, 43, 42), (42, 43, 45, 44), (44, 45, 47, 46), (46, 47, 49, 48), (48, 49, 51, 50), (50, 51, 53, 52), (52, 53, 55, 54), (54, 55, 57, 56), (56, 57, 59, 58), (58, 59, 61, 60), (3, 1, 63, 61, 59, 57, 55, 53, 51, 49, 47, 45, 43, 41, 39, 37, 35, 33, 31, 29, 27, 25, 23, 21, 19, 17, 15, 13, 11, 9, 7, 5), (60, 61, 63, 62), (62, 63, 1, 0), (0, 2, 4, 6, 8, 10, 12, 14, 16, 18, 20, 22, 24, 26, 28, 30, 32, 34, 36, 38, 40, 42, 44, 46, 48, 50, 52, 54, 56, 58, 60, 62)])
_uv = me_cylinder_002.uv_layers.new(name='UVMap')
_uv.uv.foreach_set('vector', [1.0, 0.5, 1.0, 1.0, 0.9688, 1.0, 0.9688, 0.5, 0.9688, 0.5, 0.9688, 1.0, 0.9375, 1.0, 0.9375, 0.5, 0.9375, 0.5, 0.9375, 1.0, 0.9062, 1.0, 0.9062, 0.5, 0.9062, 0.5, 0.9062, 1.0, 0.875, 1.0, 0.875, 0.5, 0.875, 0.5, 0.875, 1.0, 0.8438, 1.0, 0.8438, 0.5, 0.8438, 0.5, 0.8438, 1.0, 0.8125, 1.0, 0.8125, 0.5, 0.8125, 0.5, 0.8125, 1.0, 0.7812, 1.0, 0.7812, 0.5, 0.7812, 0.5, 0.7812, 1.0, 0.75, 1.0, 0.75, 0.5, 0.75, 0.5, 0.75, 1.0, 0.7188, 1.0, 0.7188, 0.5, 0.7188, 0.5, 0.7188, 1.0, 0.6875, 1.0, 0.6875, 0.5, 0.6875, 0.5, 0.6875, 1.0, 0.6562, 1.0, 0.6562, 0.5, 0.6562, 0.5, 0.6562, 1.0, 0.625, 1.0, 0.625, 0.5, 0.625, 0.5, 0.625, 1.0, 0.5938, 1.0, 0.5938, 0.5, 0.5938, 0.5, 0.5938, 1.0, 0.5625, 1.0, 0.5625, 0.5, 0.5625, 0.5, 0.5625, 1.0, 0.5312, 1.0, 0.5312, 0.5, 0.5312, 0.5, 0.5312, 1.0, 0.5, 1.0, 0.5, 0.5, 0.5, 0.5, 0.5, 1.0, 0.4688, 1.0, 0.4688, 0.5, 0.4688, 0.5, 0.4688, 1.0, 0.4375, 1.0, 0.4375, 0.5, 0.4375, 0.5, 0.4375, 1.0, 0.4062, 1.0, 0.4062, 0.5, 0.4062, 0.5, 0.4062, 1.0, 0.375, 1.0, 0.375, 0.5, 0.375, 0.5, 0.375, 1.0, 0.3438, 1.0, 0.3438, 0.5, 0.3438, 0.5, 0.3438, 1.0, 0.3125, 1.0, 0.3125, 0.5, 0.3125, 0.5, 0.3125, 1.0, 0.2812, 1.0, 0.2812, 0.5, 0.2812, 0.5, 0.2812, 1.0, 0.25, 1.0, 0.25, 0.5, 0.25, 0.5, 0.25, 1.0, 0.2188, 1.0, 0.2188, 0.5, 0.2188, 0.5, 0.2188, 1.0, 0.1875, 1.0, 0.1875, 0.5, 0.1875, 0.5, 0.1875, 1.0, 0.1562, 1.0, 0.1562, 0.5, 0.1562, 0.5, 0.1562, 1.0, 0.125, 1.0, 0.125, 0.5, 0.125, 0.5, 0.125, 1.0, 0.09375, 1.0, 0.09375, 0.5, 0.09375, 0.5, 0.09375, 1.0, 0.0625, 1.0, 0.0625, 0.5, 0.2968, 0.4854, 0.25, 0.49, 0.2032, 0.4854, 0.1582, 0.4717, 0.1167, 0.4496, 0.08029, 0.4197, 0.05045, 0.3833, 0.02827, 0.3418, 0.01461, 0.2968, 0.01, 0.25, 0.01461, 0.2032, 0.02827, 0.1582, 0.05045, 0.1167, 0.08029, 0.08029, 0.1167, 0.05045, 0.1582, 0.02827, 0.2032, 0.01461, 0.25, 0.01, 0.2968, 0.01461, 0.3418, 0.02827, 0.3833, 0.05045, 0.4197, 0.08029, 0.4496, 0.1167, 0.4717, 0.1582, 0.4854, 0.2032, 0.49, 0.25, 0.4854, 0.2968, 0.4717, 0.3418, 0.4496, 0.3833, 0.4197, 0.4197, 0.3833, 0.4496, 0.3418, 0.4717, 0.0625, 0.5, 0.0625, 1.0, 0.03125, 1.0, 0.03125, 0.5, 0.03125, 0.5, 0.03125, 1.0, 0.0, 1.0, 0.0, 0.5, 0.75, 0.49, 0.7968, 0.4854, 0.8418, 0.4717, 0.8833, 0.4496, 0.9197, 0.4197, 0.9496, 0.3833, 0.9717, 0.3418, 0.9854, 0.2968, 0.99, 0.25, 0.9854, 0.2032, 0.9717, 0.1582, 0.9496, 0.1167, 0.9197, 0.08029, 0.8833, 0.05045, 0.8418, 0.02827, 0.7968, 0.01461, 0.75, 0.01, 0.7032, 0.01461, 0.6582, 0.02827, 0.6167, 0.05045, 0.5803, 0.08029, 0.5504, 0.1167, 0.5283, 0.1582, 0.5146, 0.2032, 0.51, 0.25, 0.5146, 0.2968, 0.5283, 0.3418, 0.5504, 0.3833, 0.5803, 0.4197, 0.6167, 0.4496, 0.6582, 0.4717, 0.7032, 0.4854])
me_cylinder_002.materials.append(mat_material_004)
me_cylinder_002.update()
me_cylinder_003 = bpy.data.meshes.new('Cylinder.003')
me_cylinder_003.from_pydata([(0.0, 0.1931, -0.4957), (0.0, 0.1931, 0.4957), (0.04142, 0.1894, -0.4957), (0.04142, 0.1894, 0.4957), (0.08125, 0.1784, -0.4957), (0.08125, 0.1784, 0.4957), (0.118, 0.1606, -0.4957), (0.118, 0.1606, 0.4957), (0.1501, 0.1366, -0.4957), (0.1501, 0.1366, 0.4957), (0.1765, 0.1073, -0.4957), (0.1765, 0.1073, 0.4957), (0.1961, 0.0739, -0.4957), (0.1961, 0.0739, 0.4957), (0.2082, 0.03768, -0.4957), (0.2082, 0.03768, 0.4957), (0.2123, 0.0, -0.4957), (0.2123, 0.0, 0.4957), (0.2082, -0.03768, -0.4957), (0.2082, -0.03768, 0.4957), (0.1961, -0.0739, -0.4957), (0.1961, -0.0739, 0.4957), (0.1765, -0.1073, -0.4957), (0.1765, -0.1073, 0.4957), (0.1501, -0.1366, -0.4957), (0.1501, -0.1366, 0.4957), (0.118, -0.1606, -0.4957), (0.118, -0.1606, 0.4957), (0.08125, -0.1784, -0.4957), (0.08125, -0.1784, 0.4957), (0.04142, -0.1894, -0.4957), (0.04142, -0.1894, 0.4957), (0.0, -0.1931, -0.4957), (0.0, -0.1931, 0.4957), (-0.04142, -0.1894, -0.4957), (-0.04142, -0.1894, 0.4957), (-0.08125, -0.1784, -0.4957), (-0.08125, -0.1784, 0.4957), (-0.118, -0.1606, -0.4957), (-0.118, -0.1606, 0.4957), (-0.1501, -0.1366, -0.4957), (-0.1501, -0.1366, 0.4957), (-0.1765, -0.1073, -0.4957), (-0.1765, -0.1073, 0.4957), (-0.1961, -0.0739, -0.4957), (-0.1961, -0.0739, 0.4957), (-0.2082, -0.03768, -0.4957), (-0.2082, -0.03768, 0.4957), (-0.2123, 0.0, -0.4957), (-0.2123, 0.0, 0.4957), (-0.2082, 0.03768, -0.4957), (-0.2082, 0.03768, 0.4957), (-0.1961, 0.0739, -0.4957), (-0.1961, 0.0739, 0.4957), (-0.1765, 0.1073, -0.4957), (-0.1765, 0.1073, 0.4957), (-0.1501, 0.1366, -0.4957), (-0.1501, 0.1366, 0.4957), (-0.118, 0.1606, -0.4957), (-0.118, 0.1606, 0.4957), (-0.08125, 0.1784, -0.4957), (-0.08125, 0.1784, 0.4957), (-0.04142, 0.1894, -0.4957), (-0.04142, 0.1894, 0.4957)], [], [(0, 1, 3, 2), (2, 3, 5, 4), (4, 5, 7, 6), (6, 7, 9, 8), (8, 9, 11, 10), (10, 11, 13, 12), (12, 13, 15, 14), (14, 15, 17, 16), (16, 17, 19, 18), (18, 19, 21, 20), (20, 21, 23, 22), (22, 23, 25, 24), (24, 25, 27, 26), (26, 27, 29, 28), (28, 29, 31, 30), (30, 31, 33, 32), (32, 33, 35, 34), (34, 35, 37, 36), (36, 37, 39, 38), (38, 39, 41, 40), (40, 41, 43, 42), (42, 43, 45, 44), (44, 45, 47, 46), (46, 47, 49, 48), (48, 49, 51, 50), (50, 51, 53, 52), (52, 53, 55, 54), (54, 55, 57, 56), (56, 57, 59, 58), (58, 59, 61, 60), (3, 1, 63, 61, 59, 57, 55, 53, 51, 49, 47, 45, 43, 41, 39, 37, 35, 33, 31, 29, 27, 25, 23, 21, 19, 17, 15, 13, 11, 9, 7, 5), (60, 61, 63, 62), (62, 63, 1, 0), (0, 2, 4, 6, 8, 10, 12, 14, 16, 18, 20, 22, 24, 26, 28, 30, 32, 34, 36, 38, 40, 42, 44, 46, 48, 50, 52, 54, 56, 58, 60, 62)])
_uv = me_cylinder_003.uv_layers.new(name='UVMap')
_uv.uv.foreach_set('vector', [1.0, 0.5, 1.0, 1.0, 0.9688, 1.0, 0.9688, 0.5, 0.9688, 0.5, 0.9688, 1.0, 0.9375, 1.0, 0.9375, 0.5, 0.9375, 0.5, 0.9375, 1.0, 0.9062, 1.0, 0.9062, 0.5, 0.9062, 0.5, 0.9062, 1.0, 0.875, 1.0, 0.875, 0.5, 0.875, 0.5, 0.875, 1.0, 0.8438, 1.0, 0.8438, 0.5, 0.8438, 0.5, 0.8438, 1.0, 0.8125, 1.0, 0.8125, 0.5, 0.8125, 0.5, 0.8125, 1.0, 0.7812, 1.0, 0.7812, 0.5, 0.7812, 0.5, 0.7812, 1.0, 0.75, 1.0, 0.75, 0.5, 0.75, 0.5, 0.75, 1.0, 0.7188, 1.0, 0.7188, 0.5, 0.7188, 0.5, 0.7188, 1.0, 0.6875, 1.0, 0.6875, 0.5, 0.6875, 0.5, 0.6875, 1.0, 0.6562, 1.0, 0.6562, 0.5, 0.6562, 0.5, 0.6562, 1.0, 0.625, 1.0, 0.625, 0.5, 0.625, 0.5, 0.625, 1.0, 0.5938, 1.0, 0.5938, 0.5, 0.5938, 0.5, 0.5938, 1.0, 0.5625, 1.0, 0.5625, 0.5, 0.5625, 0.5, 0.5625, 1.0, 0.5312, 1.0, 0.5312, 0.5, 0.5312, 0.5, 0.5312, 1.0, 0.5, 1.0, 0.5, 0.5, 0.5, 0.5, 0.5, 1.0, 0.4688, 1.0, 0.4688, 0.5, 0.4688, 0.5, 0.4688, 1.0, 0.4375, 1.0, 0.4375, 0.5, 0.4375, 0.5, 0.4375, 1.0, 0.4062, 1.0, 0.4062, 0.5, 0.4062, 0.5, 0.4062, 1.0, 0.375, 1.0, 0.375, 0.5, 0.375, 0.5, 0.375, 1.0, 0.3438, 1.0, 0.3438, 0.5, 0.3438, 0.5, 0.3438, 1.0, 0.3125, 1.0, 0.3125, 0.5, 0.3125, 0.5, 0.3125, 1.0, 0.2812, 1.0, 0.2812, 0.5, 0.2812, 0.5, 0.2812, 1.0, 0.25, 1.0, 0.25, 0.5, 0.25, 0.5, 0.25, 1.0, 0.2188, 1.0, 0.2188, 0.5, 0.2188, 0.5, 0.2188, 1.0, 0.1875, 1.0, 0.1875, 0.5, 0.1875, 0.5, 0.1875, 1.0, 0.1562, 1.0, 0.1562, 0.5, 0.1562, 0.5, 0.1562, 1.0, 0.125, 1.0, 0.125, 0.5, 0.125, 0.5, 0.125, 1.0, 0.09375, 1.0, 0.09375, 0.5, 0.09375, 0.5, 0.09375, 1.0, 0.0625, 1.0, 0.0625, 0.5, 0.2968, 0.4854, 0.25, 0.49, 0.2032, 0.4854, 0.1582, 0.4717, 0.1167, 0.4496, 0.08029, 0.4197, 0.05045, 0.3833, 0.02827, 0.3418, 0.01461, 0.2968, 0.01, 0.25, 0.01461, 0.2032, 0.02827, 0.1582, 0.05045, 0.1167, 0.08029, 0.08029, 0.1167, 0.05045, 0.1582, 0.02827, 0.2032, 0.01461, 0.25, 0.01, 0.2968, 0.01461, 0.3418, 0.02827, 0.3833, 0.05045, 0.4197, 0.08029, 0.4496, 0.1167, 0.4717, 0.1582, 0.4854, 0.2032, 0.49, 0.25, 0.4854, 0.2968, 0.4717, 0.3418, 0.4496, 0.3833, 0.4197, 0.4197, 0.3833, 0.4496, 0.3418, 0.4717, 0.0625, 0.5, 0.0625, 1.0, 0.03125, 1.0, 0.03125, 0.5, 0.03125, 0.5, 0.03125, 1.0, 0.0, 1.0, 0.0, 0.5, 0.75, 0.49, 0.7968, 0.4854, 0.8418, 0.4717, 0.8833, 0.4496, 0.9197, 0.4197, 0.9496, 0.3833, 0.9717, 0.3418, 0.9854, 0.2968, 0.99, 0.25, 0.9854, 0.2032, 0.9717, 0.1582, 0.9496, 0.1167, 0.9197, 0.08029, 0.8833, 0.05045, 0.8418, 0.02827, 0.7968, 0.01461, 0.75, 0.01, 0.7032, 0.01461, 0.6582, 0.02827, 0.6167, 0.05045, 0.5803, 0.08029, 0.5504, 0.1167, 0.5283, 0.1582, 0.5146, 0.2032, 0.51, 0.25, 0.5146, 0.2968, 0.5283, 0.3418, 0.5504, 0.3833, 0.5803, 0.4197, 0.6167, 0.4496, 0.6582, 0.4717, 0.7032, 0.4854])
me_cylinder_003.materials.append(mat_material_004)
me_cylinder_003.update()
me_icosphere_004 = bpy.data.meshes.new('Icosphere.004')
me_icosphere_004.from_pydata([(0.0, 0.0, -0.1806), (0.1389, -0.1038, -0.08076), (-0.05305, -0.1679, -0.08076), (-0.1717, 0.0, -0.08076), (-0.05305, 0.1679, -0.08076), (0.1389, 0.1038, -0.08076), (0.05305, -0.1679, 0.08076), (-0.1389, -0.1038, 0.08076), (-0.1389, 0.1038, 0.08076), (0.05305, 0.1679, 0.08076), (0.1717, 0.0, 0.08076), (0.0, 0.0, 0.1806), (-0.03118, -0.09871, -0.1536), (0.08164, -0.061, -0.1536), (0.05046, -0.1597, -0.09494), (0.1633, 0.0, -0.09494), (0.08164, 0.061, -0.1536), (-0.1009, 0.0, -0.1536), (-0.1321, -0.09871, -0.09494), (-0.03118, 0.09871, -0.1536), (-0.1321, 0.09871, -0.09494), (0.05046, 0.1597, -0.09494), (0.1826, -0.061, 0.0), (0.1826, 0.061, 0.0), (0.0, -0.1974, 0.0), (0.1128, -0.1597, 0.0), (-0.1826, -0.061, 0.0), (-0.1128, -0.1597, 0.0), (-0.1128, 0.1597, 0.0), (-0.1826, 0.061, 0.0), (0.1128, 0.1597, 0.0), (0.0, 0.1974, 0.0), (0.1321, -0.09871, 0.09494), (-0.05046, -0.1597, 0.09494), (-0.1633, 0.0, 0.09494), (-0.05046, 0.1597, 0.09494), (0.1321, 0.09871, 0.09494), (0.03118, -0.09871, 0.1536), (0.1009, 0.0, 0.1536), (-0.08164, -0.061, 0.1536), (-0.08164, 0.061, 0.1536), (0.03118, 0.09871, 0.1536)], [], [(0, 13, 12), (1, 13, 15), (0, 12, 17), (0, 17, 19), (0, 19, 16), (1, 15, 22), (2, 14, 24), (3, 18, 26), (4, 20, 28), (5, 21, 30), (1, 22, 25), (2, 24, 27), (3, 26, 29), (4, 28, 31), (5, 30, 23), (6, 32, 37), (7, 33, 39), (8, 34, 40), (9, 35, 41), (10, 36, 38), (38, 41, 11), (38, 36, 41), (36, 9, 41), (41, 40, 11), (41, 35, 40), (35, 8, 40), (40, 39, 11), (40, 34, 39), (34, 7, 39), (39, 37, 11), (39, 33, 37), (33, 6, 37), (37, 38, 11), (37, 32, 38), (32, 10, 38), (23, 36, 10), (23, 30, 36), (30, 9, 36), (31, 35, 9), (31, 28, 35), (28, 8, 35), (29, 34, 8), (29, 26, 34), (26, 7, 34), (27, 33, 7), (27, 24, 33), (24, 6, 33), (25, 32, 6), (25, 22, 32), (22, 10, 32), (30, 31, 9), (30, 21, 31), (21, 4, 31), (28, 29, 8), (28, 20, 29), (20, 3, 29), (26, 27, 7), (26, 18, 27), (18, 2, 27), (24, 25, 6), (24, 14, 25), (14, 1, 25), (22, 23, 10), (22, 15, 23), (15, 5, 23), (16, 21, 5), (16, 19, 21), (19, 4, 21), (19, 20, 4), (19, 17, 20), (17, 3, 20), (17, 18, 3), (17, 12, 18), (12, 2, 18), (15, 16, 5), (15, 13, 16), (13, 0, 16), (12, 14, 2), (12, 13, 14), (13, 1, 14)])
_uv = me_icosphere_004.uv_layers.new(name='UVMap')
_uv.uv.foreach_set('vector', [0.3465, 0.2232, 0.4263, 0.1908, 0.4135, 0.2732, 0.496, 0.1453, 0.4263, 0.1908, 0.4263, 0.09167, 0.3465, 0.2232, 0.4135, 0.2732, 0.3176, 0.2707, 0.3465, 0.2232, 0.3176, 0.2707, 0.2712, 0.1868, 0.3465, 0.2232, 0.2712, 0.1868, 0.3384, 0.1374, 0.496, 0.1453, 0.4263, 0.09167, 0.5014, 0.06704, 0.5855, 0.3417, 0.5288, 0.312, 0.6091, 0.2671, 0.6735, 0.4886, 0.6264, 0.4205, 0.7212, 0.4205, 0.914, 0.3203, 0.9177, 0.409, 0.8374, 0.3556, 0.477, 0.7388, 0.4342, 0.8134, 0.3998, 0.7464, 0.7741, 0.6098, 0.8355, 0.5542, 0.8374, 0.6548, 0.5855, 0.3417, 0.6091, 0.2671, 0.6695, 0.3342, 0.6735, 0.4886, 0.7212, 0.4205, 0.7446, 0.4932, 0.914, 0.3203, 0.8374, 0.3556, 0.8563, 0.2674, 0.477, 0.7388, 0.3998, 0.7464, 0.4515, 0.66, 0.914, 0.6901, 0.9177, 0.6014, 0.9863, 0.6565, 0.2765, 0.4284, 0.2712, 0.3463, 0.3463, 0.3829, 0.4261, 0.5191, 0.3463, 0.482, 0.4342, 0.4363, 0.3158, 0.7388, 0.2591, 0.7685, 0.2698, 0.6737, 0.4038, 0.592, 0.3567, 0.66, 0.3215, 0.5874, 0.455, 0.303, 0.5014, 0.3869, 0.4261, 0.3505, 0.3215, 0.5874, 0.3567, 0.66, 0.2698, 0.6737, 0.3567, 0.66, 0.3158, 0.7388, 0.2698, 0.6737, 0.5014, 0.3869, 0.4342, 0.4363, 0.4261, 0.3505, 0.5014, 0.3869, 0.5014, 0.486, 0.4342, 0.4363, 0.5014, 0.486, 0.4261, 0.5191, 0.4342, 0.4363, 0.4342, 0.4363, 0.3463, 0.3829, 0.4261, 0.3505, 0.4342, 0.4363, 0.3463, 0.482, 0.3463, 0.3829, 0.3463, 0.482, 0.2765, 0.4284, 0.3463, 0.3829, 0.3463, 0.3829, 0.3591, 0.3005, 0.4261, 0.3505, 0.3463, 0.3829, 0.2712, 0.3463, 0.3591, 0.3005, 0.9484, 0.7441, 0.914, 0.6901, 0.9863, 0.6565, 0.3591, 0.3005, 0.455, 0.303, 0.4261, 0.3505, 0.9863, 0.6565, 0.9177, 0.6014, 0.9844, 0.5559, 0.9177, 0.6014, 0.9108, 0.5189, 0.9844, 0.5559, 0.4515, 0.66, 0.3567, 0.66, 0.4038, 0.592, 0.4515, 0.66, 0.3998, 0.7464, 0.3567, 0.66, 0.3998, 0.7464, 0.3158, 0.7388, 0.3567, 0.66, 0.3394, 0.8134, 0.2591, 0.7685, 0.3158, 0.7388, 0.8563, 0.2674, 0.8374, 0.3556, 0.7741, 0.3146, 0.8374, 0.3556, 0.7741, 0.4006, 0.7741, 0.3146, 0.3591, 0.56, 0.3463, 0.482, 0.4261, 0.5191, 0.3591, 0.56, 0.2712, 0.5067, 0.3463, 0.482, 0.2712, 0.5067, 0.2765, 0.4284, 0.3463, 0.482, 0.6695, 0.3342, 0.7039, 0.2671, 0.7467, 0.3417, 0.6695, 0.3342, 0.6091, 0.2671, 0.7039, 0.2671, 0.8563, 0.743, 0.914, 0.6901, 0.9484, 0.7441, 0.8374, 0.6548, 0.9177, 0.6014, 0.914, 0.6901, 0.8374, 0.6548, 0.8355, 0.5542, 0.9177, 0.6014, 0.8355, 0.5542, 0.9108, 0.5189, 0.9177, 0.6014, 0.3998, 0.7464, 0.3394, 0.8134, 0.3158, 0.7388, 0.3998, 0.7464, 0.4342, 0.8134, 0.3394, 0.8134, 0.9484, 0.2663, 0.914, 0.3203, 0.8563, 0.2674, 0.8374, 0.3556, 0.8355, 0.4562, 0.7741, 0.4006, 0.8374, 0.3556, 0.9177, 0.409, 0.8355, 0.4562, 0.9177, 0.409, 0.9108, 0.4915, 0.8355, 0.4562, 0.7212, 0.4205, 0.6695, 0.3342, 0.7467, 0.3417, 0.7212, 0.4205, 0.6264, 0.4205, 0.6695, 0.3342, 0.6264, 0.4205, 0.5855, 0.3417, 0.6695, 0.3342, 0.8563, 0.743, 0.8374, 0.6548, 0.914, 0.6901, 0.8563, 0.743, 0.7741, 0.6958, 0.8374, 0.6548, 0.7741, 0.6958, 0.7741, 0.6098, 0.8374, 0.6548, 0.4749, 0.5874, 0.4515, 0.66, 0.4038, 0.592, 0.5014, 0.06704, 0.4263, 0.09167, 0.4135, 0.0137, 0.4263, 0.09167, 0.3465, 0.05456, 0.4135, 0.0137, 0.3384, 0.1374, 0.2712, 0.08774, 0.3465, 0.05456, 0.3384, 0.1374, 0.2712, 0.1868, 0.2712, 0.08774, 0.9863, 0.3538, 0.914, 0.3203, 0.9484, 0.2663, 0.9863, 0.3538, 0.9177, 0.409, 0.914, 0.3203, 0.9863, 0.3538, 0.9844, 0.4545, 0.9177, 0.409, 0.9844, 0.4545, 0.9108, 0.4915, 0.9177, 0.409, 0.5912, 0.4932, 0.6264, 0.4205, 0.6735, 0.4886, 0.5912, 0.4932, 0.5395, 0.4068, 0.6264, 0.4205, 0.5395, 0.4068, 0.5855, 0.3417, 0.6264, 0.4205, 0.4263, 0.09167, 0.3384, 0.1374, 0.3465, 0.05456, 0.4263, 0.09167, 0.4263, 0.1908, 0.3384, 0.1374, 0.4263, 0.1908, 0.3465, 0.2232, 0.3384, 0.1374, 0.5395, 0.4068, 0.5288, 0.312, 0.5855, 0.3417, 0.4135, 0.2732, 0.4263, 0.1908, 0.5014, 0.2274, 0.4263, 0.1908, 0.496, 0.1453, 0.5014, 0.2274])
me_icosphere_004.materials.append(mat_material_003)
me_icosphere_004.update()

# ---- objects
ob_light = bpy.data.objects.new('Light', light_light)
ob_camera = bpy.data.objects.new('Camera', cam_camera)
ob_light_001 = bpy.data.objects.new('Light.001', light_light_001)
ob_icosphere_006 = bpy.data.objects.new('Icosphere.006', me_icosphere_009)
ob_icosphere_005 = bpy.data.objects.new('Icosphere.005', me_icosphere_006)
ob_icosphere_003 = bpy.data.objects.new('Icosphere.003', me_icosphere_007)
ob_icosphere_002 = bpy.data.objects.new('Icosphere.002', me_icosphere_003)
ob_icosphere_001 = bpy.data.objects.new('Icosphere.001', me_icosphere_001)
ob_cylinder_001 = bpy.data.objects.new('Cylinder.001', me_cylinder_001)
ob_cylinder = bpy.data.objects.new('Cylinder', me_cylinder)
ob_camera_001 = bpy.data.objects.new('Camera.001', cam_camera_001)
ob_icosphere = bpy.data.objects.new('Icosphere', me_icosphere_002)
ob_cube = bpy.data.objects.new('Cube', me_cube_001)
ob_cylinder_002 = bpy.data.objects.new('Cylinder.002', me_cylinder_002)
ob_cylinder_003 = bpy.data.objects.new('Cylinder.003', me_cylinder_003)
ob_icosphere_004 = bpy.data.objects.new('Icosphere.004', me_icosphere_004)

# ---- transforms, parenting, visibility, modifiers, constraints
ob_light.location = (4.076, 1.005, 5.904)
ob_light.rotation_euler = (0.6503, 0.05522, 1.866)
ob_light.lock_rotations_4d = False
ob_light.empty_display_type = 'ARROWS'
ob_light.color = (0.0, 0.0, 0.0, 0.0)
ob_light.lineart.crease_threshold = 0.0
ob_camera.location = (7.359, -6.926, 4.958)
ob_camera.rotation_euler = (1.109, 0.0, 0.8149)
ob_camera.lock_rotations_4d = False
ob_camera.empty_display_type = 'ARROWS'
ob_camera.color = (0.0, 0.0, 0.0, 0.0)
ob_camera.display_type = 'WIRE'
ob_camera.lineart.crease_threshold = 0.0
ob_light_001.location = (4.076, 1.005, 5.904)
ob_light_001.rotation_euler = (0.6503, 0.05522, 1.866)
ob_light_001.lock_rotations_4d = False
ob_light_001.empty_display_type = 'ARROWS'
ob_light_001.color = (0.0, 0.0, 0.0, 0.0)
ob_light_001.lineart.crease_threshold = 0.0
ob_icosphere_006.location = (-0.04934, 0.9876, 2.616)
ob_icosphere_005.location = (-0.4897, 0.9098, -0.1517)
ob_icosphere_003.location = (-0.5361, 0.6773, -0.1551)
ob_icosphere_002.location = (-0.5581, 0.7802, 1.64)
ob_icosphere_002.scale = (-0.01029, 0.1972, 0.1488)
ob_icosphere_001.location = (-0.4876, 0.8081, 2.527)
ob_icosphere_001.scale = (1.0, 1.0, 0.8846)
ob_cylinder_001.location = (-0.1616, 0.7997, 2.879)
ob_cylinder_001.scale = (1.829, 2.034, 0.06696)
ob_cylinder.location = (-0.5395, 0.7997, 2.979)
ob_cylinder.scale = (2.039, 2.302, 0.4672)
ob_camera_001.location = (7.359, -6.926, 4.958)
ob_camera_001.rotation_euler = (1.109, 0.0, 0.8149)
ob_camera_001.lock_rotations_4d = False
ob_camera_001.empty_display_type = 'ARROWS'
ob_camera_001.color = (0.0, 0.0, 0.0, 0.0)
ob_camera_001.display_type = 'WIRE'
ob_camera_001.lineart.crease_threshold = 0.0
ob_icosphere.location = (-0.5055, 0.7803, 1.086)
ob_icosphere.scale = (1.0, 1.0, 0.8723)
ob_cube.location = (-0.5023, 0.755, 1.073)
ob_cube.scale = (0.555, 1.0, 0.8322)
ob_cylinder_002.location = (-0.5535, 1.371, 1.634)
ob_cylinder_002.rotation_euler = (1.597, -0.0, 0.0)
ob_cylinder_002.scale = (0.5984, 0.7027, 0.8261)
ob_cylinder_003.location = (-0.5535, 0.08677, 1.634)
ob_cylinder_003.rotation_euler = (1.597, -0.0, 0.0)
ob_cylinder_003.scale = (0.5984, 0.7027, 0.8261)
ob_icosphere_004.location = (-0.04934, 0.5482, 2.616)

# ---- collection membership
col_collection.objects.link(ob_light)
col_collection.objects.link(ob_camera)
col_collection.objects.link(ob_light_001)
col_collection.objects.link(ob_icosphere_006)
col_collection.objects.link(ob_icosphere_005)
col_collection.objects.link(ob_icosphere_003)
col_collection.objects.link(ob_icosphere_002)
col_collection.objects.link(ob_icosphere_001)
col_collection.objects.link(ob_cylinder_001)
col_collection.objects.link(ob_cylinder)
col_collection.objects.link(ob_camera_001)
col_collection.objects.link(ob_icosphere)
col_collection.objects.link(ob_cube)
col_collection.objects.link(ob_cylinder_002)
col_collection.objects.link(ob_cylinder_003)
col_collection.objects.link(ob_icosphere_004)

# ---- scene / render settings (as saved in the file)
scene.camera = ob_camera
scene.frame_start = 1; scene.frame_end = 250; scene.frame_set(1)
scene.render.engine = 'BLENDER_EEVEE_NEXT'
bpy.context.view_layer.update()

